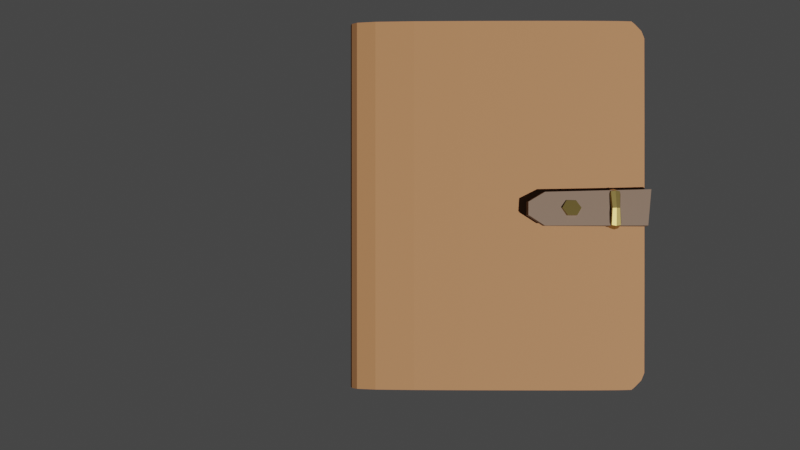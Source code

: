 # Source: notebook_open.blend  (saved by Blender 3.0.42; exported with 4.5.12 LTS)
import bpy
from mathutils import Matrix  # noqa: F401  (used for matrix-valued properties, if any)

bpy.ops.wm.read_factory_settings(use_empty=True)
scene = bpy.context.scene
scene.name = 'Scene'

# ---- collections
col_collection = bpy.data.collections.new('Collection'); scene.collection.children.link(col_collection)

# ---- materials (node trees are filled in below, after node groups)
mat_leather = bpy.data.materials.new('leather')
mat_leather.use_transparent_shadow = False
mat_leather.diffuse_color = (0.1984, 0.08688, 0.03312, 1.0)
mat_leather_dark = bpy.data.materials.new('leather_dark')
mat_leather_dark.use_transparent_shadow = False
mat_leather_dark.diffuse_color = (0.07343, 0.03863, 0.01839, 1.0)
mat_gold = bpy.data.materials.new('gold')
mat_gold.use_transparent_shadow = False
mat_gold.diffuse_color = (0.3618, 0.266, 0.0855, 1.0)
mat_paper = bpy.data.materials.new('paper')
mat_paper.use_transparent_shadow = False
mat_paper.diffuse_color = (0.5173, 0.3523, 0.158, 1.0)

# ---- node groups
ng_auto_smooth = bpy.data.node_groups.new('Auto Smooth', 'GeometryNodeTree')
_s = ng_auto_smooth.interface.new_socket(name='Geometry', in_out='OUTPUT', socket_type='NodeSocketGeometry')
_s = ng_auto_smooth.interface.new_socket(name='Geometry', in_out='INPUT', socket_type='NodeSocketGeometry')
_s = ng_auto_smooth.interface.new_socket(name='Angle', in_out='INPUT', socket_type='NodeSocketFloat')
_s.subtype = 'ANGLE'
_s.min_value = 0.0
_s.max_value = 3.142
ng_auto_smooth.is_modifier = True
_N = ng_auto_smooth.nodes; _L = ng_auto_smooth.links
n0 = _N.new('NodeGroupOutput'); n0.name = 'Group Output'; n0.location = (480, -100)
n1 = _N.new('NodeGroupInput'); n1.name = 'Group Input'; n1.location = (-420, -300)
n2 = _N.new('NodeGroupInput'); n2.name = 'Group Input.001'; n2.location = (-60, -100)
n3 = _N.new('GeometryNodeSetShadeSmooth'); n3.name = 'Set Shade Smooth'; n3.location = (120, -100)
n3.domain = 'EDGE'
n4 = _N.new('GeometryNodeSetShadeSmooth'); n4.name = 'Set Shade Smooth.001'; n4.location = (300, -100)
n5 = _N.new('GeometryNodeInputMeshEdgeAngle'); n5.name = 'Edge Angle'; n5.location = (-420, -220)
n6 = _N.new('GeometryNodeInputEdgeSmooth'); n6.name = 'Is Edge Smooth'; n6.location = (-60, -160)
n7 = _N.new('GeometryNodeInputShadeSmooth'); n7.name = 'Is Face Smooth'; n7.location = (-240, -340)
n8 = _N.new('FunctionNodeBooleanMath'); n8.name = 'Boolean Math'; n8.location = (-60, -220)
n9 = _N.new('FunctionNodeCompare'); n9.name = 'Compare'; n9.location = (-240, -180)
n9.operation = 'LESS_EQUAL'
_L.new(n5.outputs[0], n9.inputs[0])
_L.new(n4.outputs[0], n0.inputs[0])
_L.new(n1.outputs[1], n9.inputs[1])
_L.new(n9.outputs[0], n8.inputs[0])
_L.new(n7.outputs[0], n8.inputs[1])
_L.new(n2.outputs[0], n3.inputs[0])
_L.new(n6.outputs[0], n3.inputs[1])
_L.new(n3.outputs[0], n4.inputs[0])
_L.new(n8.outputs[0], n3.inputs[2])
n0.is_active_output = True

# ---- material node trees
mat_leather.use_nodes = True; mat_leather.node_tree.nodes.clear()
_N = mat_leather.node_tree.nodes; _L = mat_leather.node_tree.links
n0 = _N.new('ShaderNodeBsdfPrincipled'); n0.name = 'Principled BSDF'; n0.location = (10, 300)
n0.distribution = 'GGX'
n0.subsurface_method = 'RANDOM_WALK_SKIN'
n0.inputs[0].default_value = (0.1984, 0.08688, 0.03312, 1.0)
n0.inputs[2].default_value = 0.7364
n0.inputs[3].default_value = 1.45
n0.inputs[13].default_value = 0.3034
n0.inputs[27].default_value = (0.0, 0.0, 0.0, 1.0)
n0.inputs[28].default_value = 1.0
n1 = _N.new('ShaderNodeOutputMaterial'); n1.name = 'Material Output'; n1.location = (320, 270)
_L.new(n0.outputs[0], n1.inputs[0])
n1.is_active_output = True
mat_leather_dark.use_nodes = True; mat_leather_dark.node_tree.nodes.clear()
_N = mat_leather_dark.node_tree.nodes; _L = mat_leather_dark.node_tree.links
n0 = _N.new('ShaderNodeBsdfPrincipled'); n0.name = 'Principled BSDF'; n0.location = (10, 300)
n0.distribution = 'GGX'
n0.subsurface_method = 'RANDOM_WALK_SKIN'
n0.inputs[0].default_value = (0.07343, 0.03863, 0.01839, 1.0)
n0.inputs[2].default_value = 0.6636
n0.inputs[3].default_value = 1.45
n0.inputs[27].default_value = (0.0, 0.0, 0.0, 1.0)
n0.inputs[28].default_value = 1.0
n1 = _N.new('ShaderNodeOutputMaterial'); n1.name = 'Material Output'; n1.location = (320, 270)
_L.new(n0.outputs[0], n1.inputs[0])
n1.is_active_output = True
mat_gold.use_nodes = True; mat_gold.node_tree.nodes.clear()
_N = mat_gold.node_tree.nodes; _L = mat_gold.node_tree.links
n0 = _N.new('ShaderNodeBsdfPrincipled'); n0.name = 'Principled BSDF'; n0.location = (10, 300)
n0.distribution = 'GGX'
n0.subsurface_method = 'RANDOM_WALK_SKIN'
n0.inputs[0].default_value = (0.3618, 0.266, 0.0855, 1.0)
n0.inputs[1].default_value = 1.0
n0.inputs[2].default_value = 0.35
n0.inputs[3].default_value = 1.45
n0.inputs[27].default_value = (0.0, 0.0, 0.0, 1.0)
n0.inputs[28].default_value = 1.0
n1 = _N.new('ShaderNodeOutputMaterial'); n1.name = 'Material Output'; n1.location = (320, 270)
_L.new(n0.outputs[0], n1.inputs[0])
n1.is_active_output = True
mat_paper.use_nodes = True; mat_paper.node_tree.nodes.clear()
_N = mat_paper.node_tree.nodes; _L = mat_paper.node_tree.links
n0 = _N.new('ShaderNodeBsdfPrincipled'); n0.name = 'Principled BSDF'; n0.location = (10, 300)
n0.distribution = 'GGX'
n0.subsurface_method = 'RANDOM_WALK_SKIN'
n0.inputs[0].default_value = (0.5173, 0.3523, 0.158, 1.0)
n0.inputs[3].default_value = 1.45
n0.inputs[27].default_value = (0.0, 0.0, 0.0, 1.0)
n0.inputs[28].default_value = 1.0
n1 = _N.new('ShaderNodeOutputMaterial'); n1.name = 'Material Output'; n1.location = (320, 270)
_L.new(n0.outputs[0], n1.inputs[0])
n1.is_active_output = True

# ---- world
world_world = bpy.data.worlds.new('World'); scene.world = world_world
world_world.use_nodes = True; world_world.node_tree.nodes.clear()
_N = world_world.node_tree.nodes; _L = world_world.node_tree.links
n0 = _N.new('ShaderNodeOutputWorld'); n0.name = 'World Output'; n0.location = (300, 300)
n1 = _N.new('ShaderNodeBackground'); n1.name = 'Background'; n1.location = (10, 300)
n1.inputs[0].default_value = (0.05088, 0.05088, 0.05088, 1.0)
_L.new(n1.outputs[0], n0.inputs[0])
n0.is_active_output = True
world_world.color = (0.05088, 0.05088, 0.05088)
world_world.use_sun_shadow = False
world_world.sun_shadow_jitter_overblur = 0.0

# ---- cameras
cam_camera_001 = bpy.data.cameras.new('Camera.001')

# ---- lights
light_sun = bpy.data.lights.new('Sun', 'SUN')
light_sun.transmission_factor = 0.0
light_sun.energy = 6.48
light_sun.shadow_soft_size = 0.125

# ---- meshes
me_plane = bpy.data.meshes.new('Plane')
me_plane.from_pydata([(-1.0, -0.8641, -0.1432), (1.0, -0.8641, -0.1432), (-1.0, -0.8621, 0.1528), (1.0, -0.8621, 0.1528), (1.0, -0.973, -0.05211), (-1.0, -0.973, -0.0521), (-1.0, 0.08874, 0.1827), (1.0, 0.08874, 0.1827), (-1.0, 0.06083, -0.1567), (1.0, 0.06083, -0.1567), (-0.9991, 0.5295, -0.1362), (-0.9082, 0.601, -0.1307), (0.9082, 0.601, -0.1307), (0.9991, 0.5295, -0.1362), (-0.9991, 0.5267, 0.1703), (-0.9082, 0.5976, 0.1653), (0.9082, 0.5976, 0.1653), (0.9991, 0.5267, 0.1703), (-1.0, -0.155, -0.159), (-1.0, -0.4056, -0.1592), (-1.0, -0.6624, -0.1559), (-0.5, -0.8641, -0.1432), (0.0, -0.8641, -0.1432), (0.5, -0.8641, -0.1432), (-1.0, -0.1297, 0.1811), (-1.0, -0.3872, 0.1769), (-1.0, -0.6529, 0.169), (-0.5, -0.8621, 0.1528), (1.192e-07, -0.8621, 0.1528), (0.5, -0.8621, 0.1528), (1.0, -1.0, 0.05042), (1.0, -0.9931, 0.08869), (1.0, -0.9635, 0.1246), (-1.0, -0.9779, -0.05432), (-1.0, -0.9912, -0.08145), (-1.0, -0.9621, -0.1168), (1.0, -0.9621, -0.1168), (1.0, -0.9912, -0.08145), (1.0, -0.9787, -0.05421), (-1.0, -0.9635, 0.1246), (-1.0, -0.9931, 0.08869), (-1.0, -1.0, 0.05042), (0.5, -0.973, -0.05211), (0.0, -0.973, -0.05211), (-0.5, -0.973, -0.05211), (1.0, -0.6529, 0.169), (1.0, -0.3872, 0.1769), (1.0, -0.1297, 0.1811), (0.5, 0.09933, 0.182), (1.192e-07, 0.1041, 0.1816), (-0.5, 0.09933, 0.182), (1.0, -0.6624, -0.1559), (1.0, -0.4056, -0.1592), (1.0, -0.155, -0.159), (-0.5, 0.07262, -0.1558), (0.0, 0.07798, -0.1554), (0.5, 0.07262, -0.1558), (-1.0, 0.2271, -0.1529), (-1.0, 0.352, -0.1479), (-1.0, 0.4492, -0.1421), (-0.9827, 0.55, -0.1346), (-0.9653, 0.5673, -0.1333), (-0.948, 0.5846, -0.1319), (-0.4653, 0.6019, -0.1306), (5.96e-08, 0.6019, -0.1306), (0.4653, 0.6019, -0.1306), (0.948, 0.5846, -0.1319), (0.9653, 0.5673, -0.1333), (0.9827, 0.55, -0.1346), (1.0, 0.4492, -0.1421), (1.0, 0.352, -0.1479), (1.0, 0.2271, -0.1529), (-1.0, 0.4573, 0.1749), (-1.0, 0.3701, 0.179), (-1.0, 0.2523, 0.1818), (1.0, 0.2523, 0.1818), (1.0, 0.3701, 0.179), (1.0, 0.4573, 0.1749), (0.9827, 0.5466, 0.1689), (0.9653, 0.5639, 0.1677), (0.948, 0.5812, 0.1665), (0.4653, 0.5985, 0.1653), (1.192e-07, 0.5985, 0.1653), (-0.4653, 0.5985, 0.1653), (-0.948, 0.5812, 0.1665), (-0.9653, 0.5639, 0.1677), (-0.9827, 0.5466, 0.1689), (1.192e-07, 0.4498, 0.1744), (-0.5067, 0.2727, 0.1804), (1.192e-07, 0.2844, 0.1797), (0.5067, 0.2727, 0.1804), (0.5688, 0.3996, 0.177), (0.755, 0.4834, 0.1731), (0.5538, 0.5158, 0.1709), (0.4809, 0.5569, 0.1681), (1.192e-07, 0.5432, 0.169), (-0.4809, 0.5569, 0.1681), (-0.5538, 0.5158, 0.1709), (-0.755, 0.4834, 0.1731), (-0.5688, 0.3996, 0.177), (-0.5, -1.0, 0.05042), (5.96e-08, -1.0, 0.05042), (0.5, -1.0, 0.05042), (-0.5, -0.9931, 0.08869), (1.192e-07, -0.9931, 0.08869), (0.5, -0.9931, 0.08869), (-0.5, -0.9635, 0.1246), (1.192e-07, -0.9635, 0.1246), (0.5, -0.9635, 0.1246), (-0.5, -0.9621, -0.1168), (0.0, -0.9621, -0.1168), (0.5, -0.9621, -0.1168), (-0.5, -0.9912, -0.08145), (0.0, -0.9912, -0.08145), (0.5, -0.9912, -0.08145), (-0.5, -0.9833, -0.05322), (0.0, -0.9833, -0.05322), (0.5, -0.9833, -0.05322), (-0.5, -0.6527, 0.169), (5.96e-08, -0.6526, 0.169), (0.5, -0.6527, 0.169), (-0.5, -0.3858, 0.1768), (1.192e-07, -0.3852, 0.1768), (0.5, -0.3858, 0.1768), (-0.5, -0.1253, 0.1808), (1.192e-07, -0.1232, 0.1807), (0.5, -0.1253, 0.1808), (-0.5, -0.6622, -0.1559), (-0.5, -0.4041, -0.1591), (-0.5, -0.15, -0.1586), (0.0, -0.6621, -0.1559), (0.0, -0.4034, -0.159), (0.0, -0.1477, -0.1584), (0.5, -0.6622, -0.1559), (0.5, -0.4041, -0.1591), (0.5, -0.15, -0.1586), (0.0, 0.4387, -0.1421), (-0.5067, 0.2497, -0.1512), (-0.5688, 0.3843, -0.1455), (-0.755, 0.4772, -0.14), (-0.5538, 0.512, -0.1374), (-0.4809, 0.5567, -0.1341), (0.0, 0.541, -0.1352), (0.4809, 0.5567, -0.1341), (0.5538, 0.512, -0.1374), (0.755, 0.4772, -0.14), (0.5688, 0.3843, -0.1455), (0.5067, 0.2497, -0.1512), (0.0, 0.2625, -0.1502), (-1.0, -0.8577, -0.1048), (1.0, -0.8577, -0.1048), (-1.0, -0.8553, 0.1143), (1.0, -0.8553, 0.1143), (1.0, -0.9948, -0.02358), (-1.0, -0.9948, -0.02358), (-1.0, 0.08872, 0.1437), (1.0, 0.08872, 0.1437), (-1.0, 0.06013, -0.1177), (1.0, 0.06013, -0.1177), (-0.9991, 0.5266, -0.09728), (-0.9082, 0.598, -0.09179), (0.9082, 0.598, -0.09179), (0.9991, 0.5266, -0.09728), (-0.9991, 0.5241, 0.1314), (-0.9082, 0.5949, 0.1264), (0.9082, 0.5949, 0.1264), (0.9991, 0.5241, 0.1314), (-1.0, -0.1552, -0.12), (-1.0, -0.4053, -0.1202), (-1.0, -0.6609, -0.1169), (-0.5, -0.8577, -0.1048), (0.0, -0.8577, -0.1048), (0.5, -0.8577, -0.1048), (-1.0, -0.1293, 0.1421), (-1.0, -0.3863, 0.1379), (-1.0, -0.6508, 0.1301), (-0.5, -0.8553, 0.1143), (1.192e-07, -0.8553, 0.1143), (0.5, -0.8553, 0.1143), (1.0, -0.9617, 0.04648), (1.0, -0.9579, 0.07207), (1.0, -0.9423, 0.09186), (-1.0, -0.9514, -0.02149), (-1.0, -0.9515, -0.06255), (-1.0, -0.9409, -0.08404), (1.0, -0.9409, -0.08404), (1.0, -0.9514, -0.06252), (1.0, -0.9514, -0.02149), (-1.0, -0.9423, 0.09186), (-1.0, -0.9579, 0.07207), (-1.0, -0.9617, 0.04648), (0.5, -0.9948, -0.02358), (0.0, -0.9948, -0.02358), (-0.5, -0.9948, -0.02358), (1.0, -0.6508, 0.1301), (1.0, -0.3863, 0.1379), (1.0, -0.1293, 0.1421), (0.5, 0.09927, 0.143), (1.192e-07, 0.104, 0.1426), (-0.5, 0.09927, 0.143), (1.0, -0.6609, -0.1169), (1.0, -0.4053, -0.1202), (1.0, -0.1552, -0.12), (-0.5, 0.07188, -0.1168), (0.0, 0.0772, -0.1164), (0.5, 0.07188, -0.1168), (-1.0, 0.2258, -0.1139), (-1.0, 0.35, -0.1089), (-1.0, 0.4466, -0.1032), (-0.9827, 0.5471, -0.09571), (-0.9653, 0.5644, -0.09438), (-0.948, 0.5816, -0.09305), (-0.4653, 0.5989, -0.09172), (5.96e-08, 0.5989, -0.09172), (0.4653, 0.5989, -0.09172), (0.948, 0.5816, -0.09305), (0.9653, 0.5644, -0.09438), (0.9827, 0.5471, -0.09571), (1.0, 0.4466, -0.1032), (1.0, 0.35, -0.1089), (1.0, 0.2258, -0.1139), (-1.0, 0.4551, 0.1359), (-1.0, 0.3687, 0.14), (-1.0, 0.2517, 0.1428), (1.0, 0.2517, 0.1428), (1.0, 0.3687, 0.14), (1.0, 0.4551, 0.1359), (0.9827, 0.544, 0.13), (0.9653, 0.5613, 0.1288), (0.948, 0.5785, 0.1276), (0.4653, 0.5958, 0.1263), (1.192e-07, 0.5958, 0.1263), (-0.4653, 0.5958, 0.1263), (-0.948, 0.5785, 0.1276), (-0.9653, 0.5613, 0.1288), (-0.9827, 0.544, 0.13), (5.96e-08, 0.448, 0.1355), (-0.5068, 0.2719, 0.1414), (1.192e-07, 0.2836, 0.1407), (0.5068, 0.2719, 0.1414), (0.5688, 0.3981, 0.138), (0.755, 0.4812, 0.1341), (0.5538, 0.5134, 0.132), (0.4809, 0.5544, 0.1292), (1.192e-07, 0.5407, 0.1301), (-0.4809, 0.5544, 0.1292), (-0.5538, 0.5134, 0.132), (-0.755, 0.4812, 0.1341), (-0.5688, 0.3981, 0.138), (-0.5, -0.9617, 0.04648), (5.96e-08, -0.9617, 0.04648), (0.5, -0.9617, 0.04648), (-0.5, -0.9579, 0.07207), (1.192e-07, -0.9579, 0.07207), (0.5, -0.9579, 0.07207), (-0.5, -0.9423, 0.09186), (1.788e-07, -0.9423, 0.09186), (0.5, -0.9423, 0.09186), (-0.5, -0.9409, -0.08404), (0.0, -0.9409, -0.08404), (0.5, -0.9409, -0.08404), (-0.5, -0.9515, -0.06255), (0.0, -0.9515, -0.06255), (0.5, -0.9515, -0.06255), (-0.5, -0.9514, -0.02149), (0.0, -0.9514, -0.02149), (0.5, -0.9514, -0.02149), (-0.5, -0.6506, 0.13), (5.96e-08, -0.6506, 0.13), (0.5, -0.6506, 0.13), (-0.5, -0.385, 0.1378), (1.192e-07, -0.3844, 0.1378), (0.5, -0.385, 0.1378), (-0.5, -0.1249, 0.1418), (1.192e-07, -0.1229, 0.1417), (0.5, -0.1249, 0.1418), (-0.5, -0.6607, -0.1169), (-0.5, -0.4039, -0.1201), (-0.5, -0.1503, -0.1196), (0.0, -0.6606, -0.1169), (0.0, -0.4032, -0.12), (0.0, -0.148, -0.1194), (0.5, -0.6607, -0.1169), (0.5, -0.4039, -0.1201), (0.5, -0.1503, -0.1196), (0.0, 0.4364, -0.1032), (-0.5068, 0.2483, -0.1122), (-0.5688, 0.3823, -0.1065), (-0.755, 0.4746, -0.1011), (-0.5538, 0.5093, -0.09849), (-0.4809, 0.5538, -0.09517), (0.0, 0.5382, -0.09632), (0.4809, 0.5538, -0.09517), (0.5538, 0.5093, -0.09849), (0.755, 0.4746, -0.1011), (0.5688, 0.3823, -0.1065), (0.5068, 0.2483, -0.1122), (0.0, 0.2611, -0.1113)], [], [(88, 89, 87), (88, 87, 99), (90, 91, 87), (90, 87, 89), (92, 93, 87), (92, 87, 91), (94, 95, 87), (94, 87, 93), (96, 97, 87), (96, 87, 95), (98, 99, 87), (98, 87, 97), (6, 50, 88), (6, 88, 74), (50, 49, 89), (50, 89, 88), (74, 88, 99), (74, 99, 73), (7, 75, 90), (7, 90, 48), (75, 76, 91), (75, 91, 90), (48, 90, 89), (48, 89, 49), (17, 78, 92), (17, 92, 77), (78, 79, 93), (78, 93, 92), (77, 92, 91), (77, 91, 76), (16, 81, 94), (16, 94, 80), (81, 82, 95), (81, 95, 94), (80, 94, 93), (80, 93, 79), (15, 84, 96), (15, 96, 83), (84, 85, 97), (84, 97, 96), (83, 96, 95), (83, 95, 82), (14, 72, 98), (14, 98, 86), (72, 73, 99), (72, 99, 98), (86, 98, 97), (86, 97, 85), (100, 101, 104), (100, 104, 103), (101, 102, 105), (101, 105, 104), (103, 104, 107), (103, 107, 106), (104, 105, 108), (104, 108, 107), (5, 44, 100), (5, 100, 41), (44, 43, 101), (44, 101, 100), (43, 42, 102), (43, 102, 101), (42, 4, 30), (42, 30, 102), (102, 30, 31), (102, 31, 105), (105, 31, 32), (105, 32, 108), (108, 32, 3), (108, 3, 29), (107, 108, 29), (107, 29, 28), (106, 107, 28), (106, 28, 27), (39, 106, 27), (39, 27, 2), (40, 103, 106), (40, 106, 39), (41, 100, 103), (41, 103, 40), (109, 110, 113), (109, 113, 112), (110, 111, 114), (110, 114, 113), (112, 113, 116), (112, 116, 115), (113, 114, 117), (113, 117, 116), (0, 21, 109), (0, 109, 35), (21, 22, 110), (21, 110, 109), (22, 23, 111), (22, 111, 110), (23, 1, 36), (23, 36, 111), (111, 36, 37), (111, 37, 114), (114, 37, 38), (114, 38, 117), (117, 38, 4), (117, 4, 42), (116, 117, 42), (116, 42, 43), (115, 116, 43), (115, 43, 44), (33, 115, 44), (33, 44, 5), (34, 112, 115), (34, 115, 33), (35, 109, 112), (35, 112, 34), (118, 119, 122), (118, 122, 121), (119, 120, 123), (119, 123, 122), (121, 122, 125), (121, 125, 124), (122, 123, 126), (122, 126, 125), (2, 27, 118), (2, 118, 26), (27, 28, 119), (27, 119, 118), (28, 29, 120), (28, 120, 119), (29, 3, 45), (29, 45, 120), (120, 45, 46), (120, 46, 123), (123, 46, 47), (123, 47, 126), (126, 47, 7), (126, 7, 48), (125, 126, 48), (125, 48, 49), (124, 125, 49), (124, 49, 50), (24, 124, 50), (24, 50, 6), (25, 121, 124), (25, 124, 24), (26, 118, 121), (26, 121, 25), (127, 128, 131), (127, 131, 130), (128, 129, 132), (128, 132, 131), (130, 131, 134), (130, 134, 133), (131, 132, 135), (131, 135, 134), (0, 20, 127), (0, 127, 21), (20, 19, 128), (20, 128, 127), (19, 18, 129), (19, 129, 128), (18, 8, 54), (18, 54, 129), (129, 54, 55), (129, 55, 132), (132, 55, 56), (132, 56, 135), (135, 56, 9), (135, 9, 53), (134, 135, 53), (134, 53, 52), (133, 134, 52), (133, 52, 51), (23, 133, 51), (23, 51, 1), (22, 130, 133), (22, 133, 23), (21, 127, 130), (21, 130, 22), (137, 138, 136), (137, 136, 148), (139, 140, 136), (139, 136, 138), (141, 142, 136), (141, 136, 140), (143, 144, 136), (143, 136, 142), (145, 146, 136), (145, 136, 144), (147, 148, 136), (147, 136, 146), (8, 57, 137), (8, 137, 54), (57, 58, 138), (57, 138, 137), (54, 137, 148), (54, 148, 55), (10, 60, 139), (10, 139, 59), (60, 61, 140), (60, 140, 139), (59, 139, 138), (59, 138, 58), (11, 63, 141), (11, 141, 62), (63, 64, 142), (63, 142, 141), (62, 141, 140), (62, 140, 61), (12, 66, 143), (12, 143, 65), (66, 67, 144), (66, 144, 143), (65, 143, 142), (65, 142, 64), (13, 69, 145), (13, 145, 68), (69, 70, 146), (69, 146, 145), (68, 145, 144), (68, 144, 67), (9, 56, 147), (9, 147, 71), (56, 55, 148), (56, 148, 147), (71, 147, 146), (71, 146, 70), (237, 248, 236), (237, 236, 238), (239, 238, 236), (239, 236, 240), (241, 240, 236), (241, 236, 242), (243, 242, 236), (243, 236, 244), (245, 244, 236), (245, 236, 246), (247, 246, 236), (247, 236, 248), (155, 223, 237), (155, 237, 199), (199, 237, 238), (199, 238, 198), (223, 222, 248), (223, 248, 237), (156, 197, 239), (156, 239, 224), (224, 239, 240), (224, 240, 225), (197, 198, 238), (197, 238, 239), (166, 226, 241), (166, 241, 227), (227, 241, 242), (227, 242, 228), (226, 225, 240), (226, 240, 241), (165, 229, 243), (165, 243, 230), (230, 243, 244), (230, 244, 231), (229, 228, 242), (229, 242, 243), (164, 232, 245), (164, 245, 233), (233, 245, 246), (233, 246, 234), (232, 231, 244), (232, 244, 245), (163, 235, 247), (163, 247, 221), (221, 247, 248), (221, 248, 222), (235, 234, 246), (235, 246, 247), (249, 252, 253), (249, 253, 250), (250, 253, 254), (250, 254, 251), (252, 255, 256), (252, 256, 253), (253, 256, 257), (253, 257, 254), (154, 190, 249), (154, 249, 193), (193, 249, 250), (193, 250, 192), (192, 250, 251), (192, 251, 191), (191, 251, 179), (191, 179, 153), (251, 254, 180), (251, 180, 179), (254, 257, 181), (254, 181, 180), (257, 178, 152), (257, 152, 181), (256, 177, 178), (256, 178, 257), (255, 176, 177), (255, 177, 256), (188, 151, 176), (188, 176, 255), (189, 188, 255), (189, 255, 252), (190, 189, 252), (190, 252, 249), (258, 261, 262), (258, 262, 259), (259, 262, 263), (259, 263, 260), (261, 264, 265), (261, 265, 262), (262, 265, 266), (262, 266, 263), (149, 184, 258), (149, 258, 170), (170, 258, 259), (170, 259, 171), (171, 259, 260), (171, 260, 172), (172, 260, 185), (172, 185, 150), (260, 263, 186), (260, 186, 185), (263, 266, 187), (263, 187, 186), (266, 191, 153), (266, 153, 187), (265, 192, 191), (265, 191, 266), (264, 193, 192), (264, 192, 265), (182, 154, 193), (182, 193, 264), (183, 182, 264), (183, 264, 261), (184, 183, 261), (184, 261, 258), (267, 270, 271), (267, 271, 268), (268, 271, 272), (268, 272, 269), (270, 273, 274), (270, 274, 271), (271, 274, 275), (271, 275, 272), (151, 175, 267), (151, 267, 176), (176, 267, 268), (176, 268, 177), (177, 268, 269), (177, 269, 178), (178, 269, 194), (178, 194, 152), (269, 272, 195), (269, 195, 194), (272, 275, 196), (272, 196, 195), (275, 197, 156), (275, 156, 196), (274, 198, 197), (274, 197, 275), (273, 199, 198), (273, 198, 274), (173, 155, 199), (173, 199, 273), (174, 173, 273), (174, 273, 270), (175, 174, 270), (175, 270, 267), (276, 279, 280), (276, 280, 277), (277, 280, 281), (277, 281, 278), (279, 282, 283), (279, 283, 280), (280, 283, 284), (280, 284, 281), (149, 170, 276), (149, 276, 169), (169, 276, 277), (169, 277, 168), (168, 277, 278), (168, 278, 167), (167, 278, 203), (167, 203, 157), (278, 281, 204), (278, 204, 203), (281, 284, 205), (281, 205, 204), (284, 202, 158), (284, 158, 205), (283, 201, 202), (283, 202, 284), (282, 200, 201), (282, 201, 283), (172, 150, 200), (172, 200, 282), (171, 172, 282), (171, 282, 279), (170, 171, 279), (170, 279, 276), (286, 297, 285), (286, 285, 287), (288, 287, 285), (288, 285, 289), (290, 289, 285), (290, 285, 291), (292, 291, 285), (292, 285, 293), (294, 293, 285), (294, 285, 295), (296, 295, 285), (296, 285, 297), (157, 203, 286), (157, 286, 206), (206, 286, 287), (206, 287, 207), (203, 204, 297), (203, 297, 286), (159, 208, 288), (159, 288, 209), (209, 288, 289), (209, 289, 210), (208, 207, 287), (208, 287, 288), (160, 211, 290), (160, 290, 212), (212, 290, 291), (212, 291, 213), (211, 210, 289), (211, 289, 290), (161, 214, 292), (161, 292, 215), (215, 292, 293), (215, 293, 216), (214, 213, 291), (214, 291, 292), (162, 217, 294), (162, 294, 218), (218, 294, 295), (218, 295, 219), (217, 216, 293), (217, 293, 294), (158, 220, 296), (158, 296, 205), (205, 296, 297), (205, 297, 204), (220, 219, 295), (220, 295, 296), (8, 18, 167), (8, 167, 157), (18, 19, 168), (18, 168, 167), (19, 20, 169), (19, 169, 168), (20, 0, 149), (20, 149, 169), (24, 6, 155), (24, 155, 173), (25, 24, 173), (25, 173, 174), (26, 25, 174), (26, 174, 175), (2, 26, 175), (2, 175, 151), (30, 4, 153), (30, 153, 179), (31, 30, 179), (31, 179, 180), (32, 31, 180), (32, 180, 181), (3, 32, 181), (3, 181, 152), (33, 5, 154), (33, 154, 182), (34, 33, 182), (34, 182, 183), (35, 34, 183), (35, 183, 184), (0, 35, 184), (0, 184, 149), (36, 1, 150), (36, 150, 185), (37, 36, 185), (37, 185, 186), (38, 37, 186), (38, 186, 187), (4, 38, 187), (4, 187, 153), (39, 2, 151), (39, 151, 188), (40, 39, 188), (40, 188, 189), (41, 40, 189), (41, 189, 190), (5, 41, 190), (5, 190, 154), (45, 3, 152), (45, 152, 194), (46, 45, 194), (46, 194, 195), (47, 46, 195), (47, 195, 196), (7, 47, 196), (7, 196, 156), (1, 51, 200), (1, 200, 150), (51, 52, 201), (51, 201, 200), (52, 53, 202), (52, 202, 201), (53, 9, 158), (53, 158, 202), (57, 8, 157), (57, 157, 206), (58, 57, 206), (58, 206, 207), (59, 58, 207), (59, 207, 208), (10, 59, 208), (10, 208, 159), (60, 10, 159), (60, 159, 209), (61, 60, 209), (61, 209, 210), (62, 61, 210), (62, 210, 211), (11, 62, 211), (11, 211, 160), (63, 11, 160), (63, 160, 212), (64, 63, 212), (64, 212, 213), (65, 64, 213), (65, 213, 214), (12, 65, 214), (12, 214, 161), (66, 12, 161), (66, 161, 215), (67, 66, 215), (67, 215, 216), (68, 67, 216), (68, 216, 217), (13, 68, 217), (13, 217, 162), (69, 13, 162), (69, 162, 218), (70, 69, 218), (70, 218, 219), (71, 70, 219), (71, 219, 220), (9, 71, 220), (9, 220, 158), (72, 14, 163), (72, 163, 221), (73, 72, 221), (73, 221, 222), (74, 73, 222), (74, 222, 223), (6, 74, 223), (6, 223, 155), (75, 7, 156), (75, 156, 224), (76, 75, 224), (76, 224, 225), (77, 76, 225), (77, 225, 226), (17, 77, 226), (17, 226, 166), (78, 17, 166), (78, 166, 227), (79, 78, 227), (79, 227, 228), (80, 79, 228), (80, 228, 229), (16, 80, 229), (16, 229, 165), (81, 16, 165), (81, 165, 230), (82, 81, 230), (82, 230, 231), (83, 82, 231), (83, 231, 232), (15, 83, 232), (15, 232, 164), (84, 15, 164), (84, 164, 233), (85, 84, 233), (85, 233, 234), (86, 85, 234), (86, 234, 235), (14, 86, 235), (14, 235, 163)])
me_plane.polygons.foreach_set('use_smooth', [1, 1, 1, 1, 1, 1, 1, 1, 1, 1, 1, 1, 1, 1, 1, 1, 1, 1, 1, 1, 1, 1, 1, 1, 1, 1, 1, 1, 1, 1, 0, 1, 0, 1, 1, 1, 0, 0, 1, 1, 0, 0, 1, 1, 1, 1, 1, 1, 0, 0, 1, 0, 0, 0, 0, 0, 0, 0, 0, 0, 0, 0, 0, 0, 0, 0, 0, 0, 0, 0, 0, 0, 0, 0, 0, 0, 0, 0, 0, 0, 0, 0, 0, 0, 0, 0, 0, 0, 0, 0, 0, 1, 0, 0, 0, 0, 0, 0, 0, 0, 0, 0, 0, 0, 0, 0, 0, 0, 0, 0, 0, 0, 0, 0, 1, 0, 1, 1, 0, 0, 0, 0, 0, 0, 0, 0, 0, 0, 0, 0, 1, 1, 1, 1, 0, 1, 1, 1, 1, 1, 1, 1, 0, 0, 0, 0, 0, 0, 0, 0, 0, 0, 0, 0, 0, 1, 1, 1, 1, 1, 1, 1, 1, 1, 1, 1, 1, 1, 0, 0, 0, 0, 0, 0, 0, 0, 1, 1, 1, 1, 1, 1, 1, 1, 1, 1, 1, 1, 1, 1, 1, 1, 1, 1, 1, 1, 1, 1, 1, 1, 0, 0, 0, 1, 1, 1, 0, 0, 1, 1, 1, 1, 1, 1, 1, 1, 1, 1, 1, 1, 1, 1, 1, 1, 1, 1, 1, 1, 1, 1, 1, 1, 1, 1, 1, 1, 1, 1, 1, 1, 1, 1, 1, 1, 1, 1, 1, 1, 1, 1, 1, 1, 1, 1, 0, 0, 1, 1, 1, 1, 0, 0, 1, 1, 0, 0, 1, 1, 1, 1, 1, 1, 0, 1, 0, 0, 0, 0, 0, 0, 0, 0, 0, 1, 0, 0, 0, 0, 1, 0, 0, 0, 0, 0, 0, 0, 0, 0, 0, 0, 0, 0, 0, 0, 0, 0, 0, 0, 0, 0, 0, 0, 0, 1, 0, 0, 0, 0, 0, 0, 0, 1, 0, 0, 0, 0, 0, 1, 0, 0, 0, 0, 0, 0, 0, 0, 0, 0, 0, 0, 1, 1, 0, 0, 1, 0, 0, 0, 0, 0, 0, 0, 0, 0, 1, 1, 1, 1, 1, 1, 1, 1, 1, 1, 1, 0, 0, 1, 0, 0, 0, 0, 0, 0, 0, 0, 0, 0, 0, 0, 0, 1, 1, 1, 0, 1, 0, 0, 1, 1, 1, 0, 0, 0, 0, 0, 0, 0, 0, 1, 1, 1, 1, 1, 1, 1, 1, 1, 1, 1, 1, 1, 1, 1, 1, 1, 1, 1, 1, 1, 1, 1, 1, 1, 0, 0, 0, 1, 1, 1, 1, 1, 1, 1, 1, 1, 1, 1, 1, 1, 1, 1, 1, 1, 1, 1, 1, 1, 0, 0, 0, 1, 0, 0, 0, 0, 0, 0, 1, 1, 0, 0, 0, 0, 0, 0, 0, 0, 0, 0, 0, 0, 0, 1, 0, 0, 0, 0, 0, 0, 0, 0, 0, 1, 0, 0, 0, 1, 0, 0, 0, 0, 0, 0, 0, 0, 0, 0, 0, 0, 0, 1, 0, 0, 0, 0, 0, 0, 1, 1, 0, 0, 0, 1, 0, 0, 1, 1, 0, 0, 0, 1, 0, 0, 1, 1, 0, 1, 0, 0, 0, 0, 0, 0, 0, 0, 1, 1, 1, 0, 1, 1, 0, 0, 0, 0, 1, 0, 0, 0, 0, 1, 1, 1, 1, 1, 0, 0, 0, 0, 0, 1, 0, 0, 0, 1, 1, 1, 0, 1, 0, 1, 1, 1, 1, 1, 0, 0, 0, 1, 0, 0, 0, 0, 1, 1, 1, 1, 0, 0, 1, 1])
_uv = me_plane.uv_layers.new(name='UVMap')
_uv.uv.foreach_set('vector', [0.2466, 0.8468, 0.5, 0.8429, 0.5, 0.9261, 0.2466, 0.8468, 0.5, 0.9261, 0.2156, 0.9043, 0.7534, 0.8468, 0.7844, 0.9043, 0.5, 0.9261, 0.7534, 0.8468, 0.5, 0.9261, 0.5, 0.8429, 0.8775, 0.943, 0.7769, 0.9587, 0.5, 0.9261, 0.8775, 0.943, 0.5, 0.9261, 0.7844, 0.9043, 0.7405, 0.9792, 0.5, 0.9724, 0.5, 0.9261, 0.7405, 0.9792, 0.5, 0.9261, 0.7769, 0.9587, 0.2595, 0.9792, 0.2231, 0.9587, 0.5, 0.9261, 0.2595, 0.9792, 0.5, 0.9261, 0.5, 0.9724, 0.1225, 0.943, 0.2156, 0.9043, 0.5, 0.9261, 0.1225, 0.943, 0.5, 0.9261, 0.2231, 0.9587, 0.0, 0.8268, 0.25, 0.7533, 0.2466, 0.8468, 0.0, 0.8268, 0.2466, 0.8468, 0.0, 0.8615, 0.25, 0.7533, 0.5, 0.739, 0.5, 0.8429, 0.25, 0.7533, 0.5, 0.8429, 0.2466, 0.8468, 0.0, 0.8615, 0.2466, 0.8468, 0.2156, 0.9043, 0.0, 0.8615, 0.2156, 0.9043, 0.0, 0.8961, 1.0, 0.8268, 1.0, 0.8615, 0.7534, 0.8468, 1.0, 0.8268, 0.7534, 0.8468, 0.75, 0.7533, 1.0, 0.8615, 1.0, 0.8961, 0.7844, 0.9043, 1.0, 0.8615, 0.7844, 0.9043, 0.7534, 0.8468, 0.75, 0.7533, 0.7534, 0.8468, 0.5, 0.8429, 0.75, 0.7533, 0.5, 0.8429, 0.5, 0.739, 1.0, 0.9654, 0.9913, 0.9741, 0.8775, 0.943, 1.0, 0.9654, 0.8775, 0.943, 1.0, 0.9308, 0.9913, 0.9741, 0.9827, 0.9827, 0.7769, 0.9587, 0.9913, 0.9741, 0.7769, 0.9587, 0.8775, 0.943, 1.0, 0.9308, 0.8775, 0.943, 0.7844, 0.9043, 1.0, 0.9308, 0.7844, 0.9043, 1.0, 0.8961, 0.9653, 1.0, 0.7327, 1.0, 0.7405, 0.9792, 0.9653, 1.0, 0.7405, 0.9792, 0.974, 0.9914, 0.7327, 1.0, 0.5, 1.0, 0.5, 0.9724, 0.7327, 1.0, 0.5, 0.9724, 0.7405, 0.9792, 0.974, 0.9914, 0.7405, 0.9792, 0.7769, 0.9587, 0.974, 0.9914, 0.7769, 0.9587, 0.9827, 0.9827, 0.03469, 1.0, 0.02602, 0.9914, 0.2595, 0.9792, 0.03469, 1.0, 0.2595, 0.9792, 0.2673, 1.0, 0.02602, 0.9914, 0.01735, 0.9827, 0.2231, 0.9587, 0.02602, 0.9914, 0.2231, 0.9587, 0.2595, 0.9792, 0.2673, 1.0, 0.2595, 0.9792, 0.5, 0.9724, 0.2673, 1.0, 0.5, 0.9724, 0.5, 1.0, 0.0, 0.9654, 0.0, 0.9308, 0.1225, 0.943, 0.0, 0.9654, 0.1225, 0.943, 0.008673, 0.9741, 0.0, 0.9308, 0.0, 0.8961, 0.2156, 0.9043, 0.0, 0.9308, 0.2156, 0.9043, 0.1225, 0.943, 0.008673, 0.9741, 0.1225, 0.943, 0.2231, 0.9587, 0.008673, 0.9741, 0.2231, 0.9587, 0.01735, 0.9827, 0.25, 0.0003456, 0.5, 0.0005028, 0.5, 0.004022, 0.25, 0.0003456, 0.5, 0.004022, 0.25, 0.002765, 0.5, 0.0005028, 0.75, 0.0003456, 0.75, 0.002765, 0.5, 0.0005028, 0.75, 0.002765, 0.5, 0.004022, 0.25, 0.002765, 0.5, 0.004022, 0.5, 0.02018, 0.25, 0.002765, 0.5, 0.02018, 0.25, 0.01513, 0.5, 0.004022, 0.75, 0.002765, 0.75, 0.01513, 0.5, 0.004022, 0.75, 0.01513, 0.5, 0.02018, 0.0, 0.0, 0.25, 0.0, 0.25, 0.0003456, 0.0, 0.0, 0.25, 0.0003456, 0.0, 0.0, 0.25, 0.0, 0.5, 0.0, 0.5, 0.0005028, 0.25, 0.0, 0.5, 0.0005028, 0.25, 0.0003456, 0.5, 0.0, 0.75, 0.0, 0.75, 0.0003456, 0.5, 0.0, 0.75, 0.0003456, 0.5, 0.0005028, 0.75, 0.0, 1.0, 0.0, 1.0, 0.0, 0.75, 0.0, 1.0, 0.0, 0.75, 0.0003456, 0.75, 0.0003456, 1.0, 0.0, 1.0, 0.0, 0.75, 0.0003456, 1.0, 0.0, 0.75, 0.002765, 0.75, 0.002765, 1.0, 0.0, 1.0, 0.0, 0.75, 0.002765, 1.0, 0.0, 0.75, 0.01513, 0.75, 0.01513, 1.0, 0.0, 1.0, 0.0, 0.75, 0.01513, 1.0, 0.0, 0.75, 0.07422, 0.5, 0.02018, 0.75, 0.01513, 0.75, 0.07422, 0.5, 0.02018, 0.75, 0.07422, 0.5, 0.08499, 0.25, 0.01513, 0.5, 0.02018, 0.5, 0.08499, 0.25, 0.01513, 0.5, 0.08499, 0.25, 0.07422, 0.0, 0.0, 0.25, 0.01513, 0.25, 0.07422, 0.0, 0.0, 0.25, 0.07422, 0.0, 0.0, 0.0, 0.0, 0.25, 0.002765, 0.25, 0.01513, 0.0, 0.0, 0.25, 0.01513, 0.0, 0.0, 0.0, 0.0, 0.25, 0.0003456, 0.25, 0.002765, 0.0, 0.0, 0.25, 0.002765, 0.0, 0.0, 0.25, 0.0, 0.5, 0.0, 0.5, 0.0, 0.25, 0.0, 0.5, 0.0, 0.25, 0.0, 0.5, 0.0, 0.75, 0.0, 0.75, 0.0, 0.5, 0.0, 0.75, 0.0, 0.5, 0.0, 0.25, 0.0, 0.5, 0.0, 0.5, 0.0, 0.25, 0.0, 0.5, 0.0, 0.25, 0.0, 0.5, 0.0, 0.75, 0.0, 0.75, 0.0, 0.5, 0.0, 0.75, 0.0, 0.5, 0.0, 0.0, 0.0, 0.25, 0.0, 0.25, 0.0, 0.0, 0.0, 0.25, 0.0, 0.0, 0.0, 0.25, 0.0, 0.5, 0.0, 0.5, 0.0, 0.25, 0.0, 0.5, 0.0, 0.25, 0.0, 0.5, 0.0, 0.75, 0.0, 0.75, 0.0, 0.5, 0.0, 0.75, 0.0, 0.5, 0.0, 0.75, 0.0, 1.0, 0.0, 1.0, 0.0, 0.75, 0.0, 1.0, 0.0, 0.75, 0.0, 0.75, 0.0, 1.0, 0.0, 1.0, 0.0, 0.75, 0.0, 1.0, 0.0, 0.75, 0.0, 0.75, 0.0, 1.0, 0.0, 1.0, 0.0, 0.75, 0.0, 1.0, 0.0, 0.75, 0.0, 0.75, 0.0, 1.0, 0.0, 1.0, 0.0, 0.75, 0.0, 1.0, 0.0, 0.75, 0.0, 0.5, 0.0, 0.75, 0.0, 0.75, 0.0, 0.5, 0.0, 0.75, 0.0, 0.5, 0.0, 0.25, 0.0, 0.5, 0.0, 0.5, 0.0, 0.25, 0.0, 0.5, 0.0, 0.25, 0.0, 0.0, 0.0, 0.25, 0.0, 0.25, 0.0, 0.0, 0.0, 0.25, 0.0, 0.0, 0.0, 0.0, 0.0, 0.25, 0.0, 0.25, 0.0, 0.0, 0.0, 0.25, 0.0, 0.0, 0.0, 0.0, 0.0, 0.25, 0.0, 0.25, 0.0, 0.0, 0.0, 0.25, 0.0, 0.0, 0.0, 0.25, 0.2211, 0.5, 0.2258, 0.5, 0.4088, 0.25, 0.2211, 0.5, 0.4088, 0.25, 0.4103, 0.5, 0.2258, 0.75, 0.2211, 0.75, 0.4103, 0.5, 0.2258, 0.75, 0.4103, 0.5, 0.4088, 0.25, 0.4103, 0.5, 0.4088, 0.5, 0.5892, 0.25, 0.4103, 0.5, 0.5892, 0.25, 0.5978, 0.5, 0.4088, 0.75, 0.4103, 0.75, 0.5978, 0.5, 0.4088, 0.75, 0.5978, 0.5, 0.5892, 0.0, 0.0, 0.25, 0.07422, 0.25, 0.2211, 0.0, 0.0, 0.25, 0.2211, 0.0, 0.2067, 0.25, 0.07422, 0.5, 0.08499, 0.5, 0.2258, 0.25, 0.07422, 0.5, 0.2258, 0.25, 0.2211, 0.5, 0.08499, 0.75, 0.07422, 0.75, 0.2211, 0.5, 0.08499, 0.75, 0.2211, 0.5, 0.2258, 0.75, 0.07422, 1.0, 0.0, 1.0, 0.2067, 0.75, 0.07422, 1.0, 0.2067, 0.75, 0.2211, 0.75, 0.2211, 1.0, 0.2067, 1.0, 0.4134, 0.75, 0.2211, 1.0, 0.4134, 0.75, 0.4103, 0.75, 0.4103, 1.0, 0.4134, 1.0, 0.6201, 0.75, 0.4103, 1.0, 0.6201, 0.75, 0.5978, 0.75, 0.5978, 1.0, 0.6201, 1.0, 0.8268, 0.75, 0.5978, 1.0, 0.8268, 0.75, 0.7533, 0.5, 0.5892, 0.75, 0.5978, 0.75, 0.7533, 0.5, 0.5892, 0.75, 0.7533, 0.5, 0.739, 0.25, 0.5978, 0.5, 0.5892, 0.5, 0.739, 0.25, 0.5978, 0.5, 0.739, 0.25, 0.7533, 0.0, 0.6201, 0.25, 0.5978, 0.25, 0.7533, 0.0, 0.6201, 0.25, 0.7533, 0.0, 0.8268, 0.0, 0.4134, 0.25, 0.4103, 0.25, 0.5978, 0.0, 0.4134, 0.25, 0.5978, 0.0, 0.6201, 0.0, 0.2067, 0.25, 0.2211, 0.25, 0.4103, 0.0, 0.2067, 0.25, 0.4103, 0.0, 0.4134, 0.25, 0.2001, 0.25, 0.3962, 0.5, 0.3937, 0.25, 0.2001, 0.5, 0.3937, 0.5, 0.1998, 0.25, 0.3962, 0.25, 0.5817, 0.5, 0.5737, 0.25, 0.3962, 0.5, 0.5737, 0.5, 0.3937, 0.5, 0.1998, 0.5, 0.3937, 0.75, 0.3962, 0.5, 0.1998, 0.75, 0.3962, 0.75, 0.2001, 0.5, 0.3937, 0.5, 0.5737, 0.75, 0.5817, 0.5, 0.3937, 0.75, 0.5817, 0.75, 0.3962, 0.0, 0.0, 0.0, 0.2008, 0.25, 0.2001, 0.0, 0.0, 0.25, 0.2001, 0.25, 0.0, 0.0, 0.2008, 0.0, 0.4016, 0.25, 0.3962, 0.0, 0.2008, 0.25, 0.3962, 0.25, 0.2001, 0.0, 0.4016, 0.0, 0.6023, 0.25, 0.5817, 0.0, 0.4016, 0.25, 0.5817, 0.25, 0.3962, 0.0, 0.6023, 0.0, 0.8031, 0.25, 0.7356, 0.0, 0.6023, 0.25, 0.7356, 0.25, 0.5817, 0.25, 0.5817, 0.25, 0.7356, 0.5, 0.7227, 0.25, 0.5817, 0.5, 0.7227, 0.5, 0.5737, 0.5, 0.5737, 0.5, 0.7227, 0.75, 0.7356, 0.5, 0.5737, 0.75, 0.7356, 0.75, 0.5817, 0.75, 0.5817, 0.75, 0.7356, 1.0, 0.8031, 0.75, 0.5817, 1.0, 0.8031, 1.0, 0.6023, 0.75, 0.3962, 0.75, 0.5817, 1.0, 0.6023, 0.75, 0.3962, 1.0, 0.6023, 1.0, 0.4016, 0.75, 0.2001, 0.75, 0.3962, 1.0, 0.4016, 0.75, 0.2001, 1.0, 0.4016, 1.0, 0.2008, 0.75, 0.0, 0.75, 0.2001, 1.0, 0.2008, 0.75, 0.0, 1.0, 0.2008, 1.0, 0.0, 0.5, 0.0, 0.5, 0.1998, 0.75, 0.2001, 0.5, 0.0, 0.75, 0.2001, 0.75, 0.0, 0.25, 0.0, 0.25, 0.2001, 0.5, 0.1998, 0.25, 0.0, 0.5, 0.1998, 0.5, 0.0, 0.2466, 0.8318, 0.2156, 0.8944, 0.5, 0.9186, 0.2466, 0.8318, 0.5, 0.9186, 0.5, 0.8292, 0.1225, 0.9381, 0.2231, 0.9551, 0.5, 0.9186, 0.1225, 0.9381, 0.5, 0.9186, 0.2156, 0.8944, 0.2595, 0.9774, 0.5, 0.9695, 0.5, 0.9186, 0.2595, 0.9774, 0.5, 0.9186, 0.2231, 0.9551, 0.7405, 0.9774, 0.7769, 0.9551, 0.5, 0.9186, 0.7405, 0.9774, 0.5, 0.9186, 0.5, 0.9695, 0.8775, 0.9381, 0.7844, 0.8944, 0.5, 0.9186, 0.8775, 0.9381, 0.5, 0.9186, 0.7769, 0.9551, 0.7534, 0.8318, 0.5, 0.8292, 0.5, 0.9186, 0.7534, 0.8318, 0.5, 0.9186, 0.7844, 0.8944, 0.0, 0.8031, 0.0, 0.8437, 0.2466, 0.8318, 0.0, 0.8031, 0.2466, 0.8318, 0.25, 0.7356, 0.0, 0.8437, 0.0, 0.8843, 0.2156, 0.8944, 0.0, 0.8437, 0.2156, 0.8944, 0.2466, 0.8318, 0.25, 0.7356, 0.2466, 0.8318, 0.5, 0.8292, 0.25, 0.7356, 0.5, 0.8292, 0.5, 0.7227, 0.0, 0.9654, 0.008673, 0.9741, 0.1225, 0.9381, 0.0, 0.9654, 0.1225, 0.9381, 0.0, 0.9248, 0.008673, 0.9741, 0.01735, 0.9827, 0.2231, 0.9551, 0.008673, 0.9741, 0.2231, 0.9551, 0.1225, 0.9381, 0.0, 0.9248, 0.1225, 0.9381, 0.2156, 0.8944, 0.0, 0.9248, 0.2156, 0.8944, 0.0, 0.8843, 0.03469, 1.0, 0.2673, 1.0, 0.2595, 0.9774, 0.03469, 1.0, 0.2595, 0.9774, 0.02602, 0.9914, 0.2673, 1.0, 0.5, 1.0, 0.5, 0.9695, 0.2673, 1.0, 0.5, 0.9695, 0.2595, 0.9774, 0.02602, 0.9914, 0.2595, 0.9774, 0.2231, 0.9551, 0.02602, 0.9914, 0.2231, 0.9551, 0.01735, 0.9827, 0.9653, 1.0, 0.974, 0.9914, 0.7405, 0.9774, 0.9653, 1.0, 0.7405, 0.9774, 0.7327, 1.0, 0.974, 0.9914, 0.9827, 0.9827, 0.7769, 0.9551, 0.974, 0.9914, 0.7769, 0.9551, 0.7405, 0.9774, 0.7327, 1.0, 0.7405, 0.9774, 0.5, 0.9695, 0.7327, 1.0, 0.5, 0.9695, 0.5, 1.0, 1.0, 0.9654, 1.0, 0.9248, 0.8775, 0.9381, 1.0, 0.9654, 0.8775, 0.9381, 0.9913, 0.9741, 1.0, 0.9248, 1.0, 0.8843, 0.7844, 0.8944, 1.0, 0.9248, 0.7844, 0.8944, 0.8775, 0.9381, 0.9913, 0.9741, 0.8775, 0.9381, 0.7769, 0.9551, 0.9913, 0.9741, 0.7769, 0.9551, 0.9827, 0.9827, 1.0, 0.8031, 0.75, 0.7356, 0.7534, 0.8318, 1.0, 0.8031, 0.7534, 0.8318, 1.0, 0.8437, 0.75, 0.7356, 0.5, 0.7227, 0.5, 0.8292, 0.75, 0.7356, 0.5, 0.8292, 0.7534, 0.8318, 1.0, 0.8437, 0.7534, 0.8318, 0.7844, 0.8944, 1.0, 0.8437, 0.7844, 0.8944, 1.0, 0.8843, 0.2466, 0.8468, 0.2156, 0.9043, 0.5, 0.9261, 0.2466, 0.8468, 0.5, 0.9261, 0.5, 0.8429, 0.7534, 0.8468, 0.5, 0.8429, 0.5, 0.9261, 0.7534, 0.8468, 0.5, 0.9261, 0.7844, 0.9043, 0.8775, 0.943, 0.7844, 0.9043, 0.5, 0.9261, 0.8775, 0.943, 0.5, 0.9261, 0.7769, 0.9587, 0.7405, 0.9792, 0.7769, 0.9587, 0.5, 0.9261, 0.7405, 0.9792, 0.5, 0.9261, 0.5, 0.9724, 0.2595, 0.9792, 0.5, 0.9724, 0.5, 0.9261, 0.2595, 0.9792, 0.5, 0.9261, 0.2231, 0.9587, 0.1225, 0.943, 0.2231, 0.9587, 0.5, 0.9261, 0.1225, 0.943, 0.5, 0.9261, 0.2156, 0.9043, 0.0, 0.8268, 0.0, 0.8615, 0.2466, 0.8468, 0.0, 0.8268, 0.2466, 0.8468, 0.25, 0.7533, 0.25, 0.7533, 0.2466, 0.8468, 0.5, 0.8429, 0.25, 0.7533, 0.5, 0.8429, 0.5, 0.739, 0.0, 0.8615, 0.0, 0.8961, 0.2156, 0.9043, 0.0, 0.8615, 0.2156, 0.9043, 0.2466, 0.8468, 1.0, 0.8268, 0.75, 0.7533, 0.7534, 0.8468, 1.0, 0.8268, 0.7534, 0.8468, 1.0, 0.8615, 1.0, 0.8615, 0.7534, 0.8468, 0.7844, 0.9043, 1.0, 0.8615, 0.7844, 0.9043, 1.0, 0.8961, 0.75, 0.7533, 0.5, 0.739, 0.5, 0.8429, 0.75, 0.7533, 0.5, 0.8429, 0.7534, 0.8468, 1.0, 0.9654, 1.0, 0.9308, 0.8775, 0.943, 1.0, 0.9654, 0.8775, 0.943, 0.9913, 0.9741, 0.9913, 0.9741, 0.8775, 0.943, 0.7769, 0.9587, 0.9913, 0.9741, 0.7769, 0.9587, 0.9827, 0.9827, 1.0, 0.9308, 1.0, 0.8961, 0.7844, 0.9043, 1.0, 0.9308, 0.7844, 0.9043, 0.8775, 0.943, 0.9653, 1.0, 0.974, 0.9914, 0.7405, 0.9792, 0.9653, 1.0, 0.7405, 0.9792, 0.7327, 1.0, 0.7327, 1.0, 0.7405, 0.9792, 0.5, 0.9724, 0.7327, 1.0, 0.5, 0.9724, 0.5, 1.0, 0.974, 0.9914, 0.9827, 0.9827, 0.7769, 0.9587, 0.974, 0.9914, 0.7769, 0.9587, 0.7405, 0.9792, 0.03469, 1.0, 0.2673, 1.0, 0.2595, 0.9792, 0.03469, 1.0, 0.2595, 0.9792, 0.02602, 0.9914, 0.02602, 0.9914, 0.2595, 0.9792, 0.2231, 0.9587, 0.02602, 0.9914, 0.2231, 0.9587, 0.01735, 0.9827, 0.2673, 1.0, 0.5, 1.0, 0.5, 0.9724, 0.2673, 1.0, 0.5, 0.9724, 0.2595, 0.9792, 0.0, 0.9654, 0.008673, 0.9741, 0.1225, 0.943, 0.0, 0.9654, 0.1225, 0.943, 0.0, 0.9308, 0.0, 0.9308, 0.1225, 0.943, 0.2156, 0.9043, 0.0, 0.9308, 0.2156, 0.9043, 0.0, 0.8961, 0.008673, 0.9741, 0.01735, 0.9827, 0.2231, 0.9587, 0.008673, 0.9741, 0.2231, 0.9587, 0.1225, 0.943, 0.25, 0.0003456, 0.25, 0.002765, 0.5, 0.004022, 0.25, 0.0003456, 0.5, 0.004022, 0.5, 0.0005028, 0.5, 0.0005028, 0.5, 0.004022, 0.75, 0.002765, 0.5, 0.0005028, 0.75, 0.002765, 0.75, 0.0003456, 0.25, 0.002765, 0.25, 0.01513, 0.5, 0.02018, 0.25, 0.002765, 0.5, 0.02018, 0.5, 0.004022, 0.5, 0.004022, 0.5, 0.02018, 0.75, 0.01513, 0.5, 0.004022, 0.75, 0.01513, 0.75, 0.002765, 0.0, 0.0, 0.0, 0.0, 0.25, 0.0003456, 0.0, 0.0, 0.25, 0.0003456, 0.25, 0.0, 0.25, 0.0, 0.25, 0.0003456, 0.5, 0.0005028, 0.25, 0.0, 0.5, 0.0005028, 0.5, 0.0, 0.5, 0.0, 0.5, 0.0005028, 0.75, 0.0003456, 0.5, 0.0, 0.75, 0.0003456, 0.75, 0.0, 0.75, 0.0, 0.75, 0.0003456, 1.0, 0.0, 0.75, 0.0, 1.0, 0.0, 1.0, 0.0, 0.75, 0.0003456, 0.75, 0.002765, 1.0, 0.0, 0.75, 0.0003456, 1.0, 0.0, 1.0, 0.0, 0.75, 0.002765, 0.75, 0.01513, 1.0, 0.0, 0.75, 0.002765, 1.0, 0.0, 1.0, 0.0, 0.75, 0.01513, 0.75, 0.07422, 1.0, 0.0, 0.75, 0.01513, 1.0, 0.0, 1.0, 0.0, 0.5, 0.02018, 0.5, 0.08499, 0.75, 0.07422, 0.5, 0.02018, 0.75, 0.07422, 0.75, 0.01513, 0.25, 0.01513, 0.25, 0.07422, 0.5, 0.08499, 0.25, 0.01513, 0.5, 0.08499, 0.5, 0.02018, 0.0, 0.0, 0.0, 0.0, 0.25, 0.07422, 0.0, 0.0, 0.25, 0.07422, 0.25, 0.01513, 0.0, 0.0, 0.0, 0.0, 0.25, 0.01513, 0.0, 0.0, 0.25, 0.01513, 0.25, 0.002765, 0.0, 0.0, 0.0, 0.0, 0.25, 0.002765, 0.0, 0.0, 0.25, 0.002765, 0.25, 0.0003456, 0.25, 0.0, 0.25, 0.0, 0.5, 0.0, 0.25, 0.0, 0.5, 0.0, 0.5, 0.0, 0.5, 0.0, 0.5, 0.0, 0.75, 0.0, 0.5, 0.0, 0.75, 0.0, 0.75, 0.0, 0.25, 0.0, 0.25, 0.0, 0.5, 0.0, 0.25, 0.0, 0.5, 0.0, 0.5, 0.0, 0.5, 0.0, 0.5, 0.0, 0.75, 0.0, 0.5, 0.0, 0.75, 0.0, 0.75, 0.0, 0.0, 0.0, 0.0, 0.0, 0.25, 0.0, 0.0, 0.0, 0.25, 0.0, 0.25, 0.0, 0.25, 0.0, 0.25, 0.0, 0.5, 0.0, 0.25, 0.0, 0.5, 0.0, 0.5, 0.0, 0.5, 0.0, 0.5, 0.0, 0.75, 0.0, 0.5, 0.0, 0.75, 0.0, 0.75, 0.0, 0.75, 0.0, 0.75, 0.0, 1.0, 0.0, 0.75, 0.0, 1.0, 0.0, 1.0, 0.0, 0.75, 0.0, 0.75, 0.0, 1.0, 0.0, 0.75, 0.0, 1.0, 0.0, 1.0, 0.0, 0.75, 0.0, 0.75, 0.0, 1.0, 0.0, 0.75, 0.0, 1.0, 0.0, 1.0, 0.0, 0.75, 0.0, 0.75, 0.0, 1.0, 0.0, 0.75, 0.0, 1.0, 0.0, 1.0, 0.0, 0.5, 0.0, 0.5, 0.0, 0.75, 0.0, 0.5, 0.0, 0.75, 0.0, 0.75, 0.0, 0.25, 0.0, 0.25, 0.0, 0.5, 0.0, 0.25, 0.0, 0.5, 0.0, 0.5, 0.0, 0.0, 0.0, 0.0, 0.0, 0.25, 0.0, 0.0, 0.0, 0.25, 0.0, 0.25, 0.0, 0.0, 0.0, 0.0, 0.0, 0.25, 0.0, 0.0, 0.0, 0.25, 0.0, 0.25, 0.0, 0.0, 0.0, 0.0, 0.0, 0.25, 0.0, 0.0, 0.0, 0.25, 0.0, 0.25, 0.0, 0.25, 0.2211, 0.25, 0.4103, 0.5, 0.4088, 0.25, 0.2211, 0.5, 0.4088, 0.5, 0.2258, 0.5, 0.2258, 0.5, 0.4088, 0.75, 0.4103, 0.5, 0.2258, 0.75, 0.4103, 0.75, 0.2211, 0.25, 0.4103, 0.25, 0.5978, 0.5, 0.5892, 0.25, 0.4103, 0.5, 0.5892, 0.5, 0.4088, 0.5, 0.4088, 0.5, 0.5892, 0.75, 0.5978, 0.5, 0.4088, 0.75, 0.5978, 0.75, 0.4103, 0.0, 0.0, 0.0, 0.2067, 0.25, 0.2211, 0.0, 0.0, 0.25, 0.2211, 0.25, 0.07422, 0.25, 0.07422, 0.25, 0.2211, 0.5, 0.2258, 0.25, 0.07422, 0.5, 0.2258, 0.5, 0.08499, 0.5, 0.08499, 0.5, 0.2258, 0.75, 0.2211, 0.5, 0.08499, 0.75, 0.2211, 0.75, 0.07422, 0.75, 0.07422, 0.75, 0.2211, 1.0, 0.2067, 0.75, 0.07422, 1.0, 0.2067, 1.0, 0.0, 0.75, 0.2211, 0.75, 0.4103, 1.0, 0.4134, 0.75, 0.2211, 1.0, 0.4134, 1.0, 0.2067, 0.75, 0.4103, 0.75, 0.5978, 1.0, 0.6201, 0.75, 0.4103, 1.0, 0.6201, 1.0, 0.4134, 0.75, 0.5978, 0.75, 0.7533, 1.0, 0.8268, 0.75, 0.5978, 1.0, 0.8268, 1.0, 0.6201, 0.5, 0.5892, 0.5, 0.739, 0.75, 0.7533, 0.5, 0.5892, 0.75, 0.7533, 0.75, 0.5978, 0.25, 0.5978, 0.25, 0.7533, 0.5, 0.739, 0.25, 0.5978, 0.5, 0.739, 0.5, 0.5892, 0.0, 0.6201, 0.0, 0.8268, 0.25, 0.7533, 0.0, 0.6201, 0.25, 0.7533, 0.25, 0.5978, 0.0, 0.4134, 0.0, 0.6201, 0.25, 0.5978, 0.0, 0.4134, 0.25, 0.5978, 0.25, 0.4103, 0.0, 0.2067, 0.0, 0.4134, 0.25, 0.4103, 0.0, 0.2067, 0.25, 0.4103, 0.25, 0.2211, 0.25, 0.2001, 0.5, 0.1998, 0.5, 0.3937, 0.25, 0.2001, 0.5, 0.3937, 0.25, 0.3962, 0.25, 0.3962, 0.5, 0.3937, 0.5, 0.5737, 0.25, 0.3962, 0.5, 0.5737, 0.25, 0.5817, 0.5, 0.1998, 0.75, 0.2001, 0.75, 0.3962, 0.5, 0.1998, 0.75, 0.3962, 0.5, 0.3937, 0.5, 0.3937, 0.75, 0.3962, 0.75, 0.5817, 0.5, 0.3937, 0.75, 0.5817, 0.5, 0.5737, 0.0, 0.0, 0.25, 0.0, 0.25, 0.2001, 0.0, 0.0, 0.25, 0.2001, 0.0, 0.2008, 0.0, 0.2008, 0.25, 0.2001, 0.25, 0.3962, 0.0, 0.2008, 0.25, 0.3962, 0.0, 0.4016, 0.0, 0.4016, 0.25, 0.3962, 0.25, 0.5817, 0.0, 0.4016, 0.25, 0.5817, 0.0, 0.6023, 0.0, 0.6023, 0.25, 0.5817, 0.25, 0.7356, 0.0, 0.6023, 0.25, 0.7356, 0.0, 0.8031, 0.25, 0.5817, 0.5, 0.5737, 0.5, 0.7227, 0.25, 0.5817, 0.5, 0.7227, 0.25, 0.7356, 0.5, 0.5737, 0.75, 0.5817, 0.75, 0.7356, 0.5, 0.5737, 0.75, 0.7356, 0.5, 0.7227, 0.75, 0.5817, 1.0, 0.6023, 1.0, 0.8031, 0.75, 0.5817, 1.0, 0.8031, 0.75, 0.7356, 0.75, 0.3962, 1.0, 0.4016, 1.0, 0.6023, 0.75, 0.3962, 1.0, 0.6023, 0.75, 0.5817, 0.75, 0.2001, 1.0, 0.2008, 1.0, 0.4016, 0.75, 0.2001, 1.0, 0.4016, 0.75, 0.3962, 0.75, 0.0, 1.0, 0.0, 1.0, 0.2008, 0.75, 0.0, 1.0, 0.2008, 0.75, 0.2001, 0.5, 0.0, 0.75, 0.0, 0.75, 0.2001, 0.5, 0.0, 0.75, 0.2001, 0.5, 0.1998, 0.25, 0.0, 0.5, 0.0, 0.5, 0.1998, 0.25, 0.0, 0.5, 0.1998, 0.25, 0.2001, 0.2466, 0.8318, 0.5, 0.8292, 0.5, 0.9186, 0.2466, 0.8318, 0.5, 0.9186, 0.2156, 0.8944, 0.1225, 0.9381, 0.2156, 0.8944, 0.5, 0.9186, 0.1225, 0.9381, 0.5, 0.9186, 0.2231, 0.9551, 0.2595, 0.9774, 0.2231, 0.9551, 0.5, 0.9186, 0.2595, 0.9774, 0.5, 0.9186, 0.5, 0.9695, 0.7405, 0.9774, 0.5, 0.9695, 0.5, 0.9186, 0.7405, 0.9774, 0.5, 0.9186, 0.7769, 0.9551, 0.8775, 0.9381, 0.7769, 0.9551, 0.5, 0.9186, 0.8775, 0.9381, 0.5, 0.9186, 0.7844, 0.8944, 0.7534, 0.8318, 0.7844, 0.8944, 0.5, 0.9186, 0.7534, 0.8318, 0.5, 0.9186, 0.5, 0.8292, 0.0, 0.8031, 0.25, 0.7356, 0.2466, 0.8318, 0.0, 0.8031, 0.2466, 0.8318, 0.0, 0.8437, 0.0, 0.8437, 0.2466, 0.8318, 0.2156, 0.8944, 0.0, 0.8437, 0.2156, 0.8944, 0.0, 0.8843, 0.25, 0.7356, 0.5, 0.7227, 0.5, 0.8292, 0.25, 0.7356, 0.5, 0.8292, 0.2466, 0.8318, 0.0, 0.9654, 0.0, 0.9248, 0.1225, 0.9381, 0.0, 0.9654, 0.1225, 0.9381, 0.008673, 0.9741, 0.008673, 0.9741, 0.1225, 0.9381, 0.2231, 0.9551, 0.008673, 0.9741, 0.2231, 0.9551, 0.01735, 0.9827, 0.0, 0.9248, 0.0, 0.8843, 0.2156, 0.8944, 0.0, 0.9248, 0.2156, 0.8944, 0.1225, 0.9381, 0.03469, 1.0, 0.02602, 0.9914, 0.2595, 0.9774, 0.03469, 1.0, 0.2595, 0.9774, 0.2673, 1.0, 0.2673, 1.0, 0.2595, 0.9774, 0.5, 0.9695, 0.2673, 1.0, 0.5, 0.9695, 0.5, 1.0, 0.02602, 0.9914, 0.01735, 0.9827, 0.2231, 0.9551, 0.02602, 0.9914, 0.2231, 0.9551, 0.2595, 0.9774, 0.9653, 1.0, 0.7327, 1.0, 0.7405, 0.9774, 0.9653, 1.0, 0.7405, 0.9774, 0.974, 0.9914, 0.974, 0.9914, 0.7405, 0.9774, 0.7769, 0.9551, 0.974, 0.9914, 0.7769, 0.9551, 0.9827, 0.9827, 0.7327, 1.0, 0.5, 1.0, 0.5, 0.9695, 0.7327, 1.0, 0.5, 0.9695, 0.7405, 0.9774, 1.0, 0.9654, 0.9913, 0.9741, 0.8775, 0.9381, 1.0, 0.9654, 0.8775, 0.9381, 1.0, 0.9248, 1.0, 0.9248, 0.8775, 0.9381, 0.7844, 0.8944, 1.0, 0.9248, 0.7844, 0.8944, 1.0, 0.8843, 0.9913, 0.9741, 0.9827, 0.9827, 0.7769, 0.9551, 0.9913, 0.9741, 0.7769, 0.9551, 0.8775, 0.9381, 1.0, 0.8031, 1.0, 0.8437, 0.7534, 0.8318, 1.0, 0.8031, 0.7534, 0.8318, 0.75, 0.7356, 0.75, 0.7356, 0.7534, 0.8318, 0.5, 0.8292, 0.75, 0.7356, 0.5, 0.8292, 0.5, 0.7227, 1.0, 0.8437, 1.0, 0.8843, 0.7844, 0.8944, 1.0, 0.8437, 0.7844, 0.8944, 0.7534, 0.8318, 0.0, 0.8031, 0.0, 0.6023, 0.0, 0.6023, 0.0, 0.8031, 0.0, 0.6023, 0.0, 0.8031, 0.0, 0.6023, 0.0, 0.4016, 0.0, 0.4016, 0.0, 0.6023, 0.0, 0.4016, 0.0, 0.6023, 0.0, 0.4016, 0.0, 0.2008, 0.0, 0.2008, 0.0, 0.4016, 0.0, 0.2008, 0.0, 0.4016, 0.0, 0.2008, 0.0, 0.0, 0.0, 0.0, 0.0, 0.2008, 0.0, 0.0, 0.0, 0.2008, 0.0, 0.6201, 0.0, 0.8268, 0.0, 0.8268, 0.0, 0.6201, 0.0, 0.8268, 0.0, 0.6201, 0.0, 0.4134, 0.0, 0.6201, 0.0, 0.6201, 0.0, 0.4134, 0.0, 0.6201, 0.0, 0.4134, 0.0, 0.2067, 0.0, 0.4134, 0.0, 0.4134, 0.0, 0.2067, 0.0, 0.4134, 0.0, 0.2067, 0.0, 0.0, 0.0, 0.2067, 0.0, 0.2067, 0.0, 0.0, 0.0, 0.2067, 0.0, 0.0, 1.0, 0.0, 1.0, 0.0, 1.0, 0.0, 1.0, 0.0, 1.0, 0.0, 1.0, 0.0, 1.0, 0.0, 1.0, 0.0, 1.0, 0.0, 1.0, 0.0, 1.0, 0.0, 1.0, 0.0, 1.0, 0.0, 1.0, 0.0, 1.0, 0.0, 1.0, 0.0, 1.0, 0.0, 1.0, 0.0, 1.0, 0.0, 1.0, 0.0, 1.0, 0.0, 1.0, 0.0, 1.0, 0.0, 1.0, 0.0, 0.0, 0.0, 0.0, 0.0, 0.0, 0.0, 0.0, 0.0, 0.0, 0.0, 0.0, 0.0, 0.0, 0.0, 0.0, 0.0, 0.0, 0.0, 0.0, 0.0, 0.0, 0.0, 0.0, 0.0, 0.0, 0.0, 0.0, 0.0, 0.0, 0.0, 0.0, 0.0, 0.0, 0.0, 0.0, 0.0, 0.0, 0.0, 0.0, 0.0, 0.0, 0.0, 0.0, 0.0, 0.0, 0.0, 0.0, 0.0, 1.0, 0.0, 1.0, 0.0, 1.0, 0.0, 1.0, 0.0, 1.0, 0.0, 1.0, 0.0, 1.0, 0.0, 1.0, 0.0, 1.0, 0.0, 1.0, 0.0, 1.0, 0.0, 1.0, 0.0, 1.0, 0.0, 1.0, 0.0, 1.0, 0.0, 1.0, 0.0, 1.0, 0.0, 1.0, 0.0, 1.0, 0.0, 1.0, 0.0, 1.0, 0.0, 1.0, 0.0, 1.0, 0.0, 1.0, 0.0, 0.0, 0.0, 0.0, 0.0, 0.0, 0.0, 0.0, 0.0, 0.0, 0.0, 0.0, 0.0, 0.0, 0.0, 0.0, 0.0, 0.0, 0.0, 0.0, 0.0, 0.0, 0.0, 0.0, 0.0, 0.0, 0.0, 0.0, 0.0, 0.0, 0.0, 0.0, 0.0, 0.0, 0.0, 0.0, 0.0, 0.0, 0.0, 0.0, 0.0, 0.0, 0.0, 0.0, 0.0, 0.0, 0.0, 0.0, 0.0, 1.0, 0.2067, 1.0, 0.0, 1.0, 0.0, 1.0, 0.2067, 1.0, 0.0, 1.0, 0.2067, 1.0, 0.4134, 1.0, 0.2067, 1.0, 0.2067, 1.0, 0.4134, 1.0, 0.2067, 1.0, 0.4134, 1.0, 0.6201, 1.0, 0.4134, 1.0, 0.4134, 1.0, 0.6201, 1.0, 0.4134, 1.0, 0.6201, 1.0, 0.8268, 1.0, 0.6201, 1.0, 0.6201, 1.0, 0.8268, 1.0, 0.6201, 1.0, 0.8268, 1.0, 0.0, 1.0, 0.2008, 1.0, 0.2008, 1.0, 0.0, 1.0, 0.2008, 1.0, 0.0, 1.0, 0.2008, 1.0, 0.4016, 1.0, 0.4016, 1.0, 0.2008, 1.0, 0.4016, 1.0, 0.2008, 1.0, 0.4016, 1.0, 0.6023, 1.0, 0.6023, 1.0, 0.4016, 1.0, 0.6023, 1.0, 0.4016, 1.0, 0.6023, 1.0, 0.8031, 1.0, 0.8031, 1.0, 0.6023, 1.0, 0.8031, 1.0, 0.6023, 0.0, 0.8437, 0.0, 0.8031, 0.0, 0.8031, 0.0, 0.8437, 0.0, 0.8031, 0.0, 0.8437, 0.0, 0.8843, 0.0, 0.8437, 0.0, 0.8437, 0.0, 0.8843, 0.0, 0.8437, 0.0, 0.8843, 0.0, 0.9248, 0.0, 0.8843, 0.0, 0.8843, 0.0, 0.9248, 0.0, 0.8843, 0.0, 0.9248, 0.0, 0.9654, 0.0, 0.9248, 0.0, 0.9248, 0.0, 0.9654, 0.0, 0.9248, 0.0, 0.9654, 0.008673, 0.9741, 0.0, 0.9654, 0.0, 0.9654, 0.008673, 0.9741, 0.0, 0.9654, 0.008673, 0.9741, 0.01735, 0.9827, 0.008673, 0.9741, 0.008673, 0.9741, 0.01735, 0.9827, 0.008673, 0.9741, 0.01735, 0.9827, 0.02602, 0.9914, 0.01735, 0.9827, 0.01735, 0.9827, 0.02602, 0.9914, 0.01735, 0.9827, 0.02602, 0.9914, 0.03469, 1.0, 0.02602, 0.9914, 0.02602, 0.9914, 0.03469, 1.0, 0.02602, 0.9914, 0.03469, 1.0, 0.2673, 1.0, 0.03469, 1.0, 0.03469, 1.0, 0.2673, 1.0, 0.03469, 1.0, 0.2673, 1.0, 0.5, 1.0, 0.2673, 1.0, 0.2673, 1.0, 0.5, 1.0, 0.2673, 1.0, 0.5, 1.0, 0.7327, 1.0, 0.5, 1.0, 0.5, 1.0, 0.7327, 1.0, 0.5, 1.0, 0.7327, 1.0, 0.9653, 1.0, 0.7327, 1.0, 0.7327, 1.0, 0.9653, 1.0, 0.7327, 1.0, 0.9653, 1.0, 0.974, 0.9914, 0.9653, 1.0, 0.9653, 1.0, 0.974, 0.9914, 0.9653, 1.0, 0.974, 0.9914, 0.9827, 0.9827, 0.974, 0.9914, 0.974, 0.9914, 0.9827, 0.9827, 0.974, 0.9914, 0.9827, 0.9827, 0.9913, 0.9741, 0.9827, 0.9827, 0.9827, 0.9827, 0.9913, 0.9741, 0.9827, 0.9827, 0.9913, 0.9741, 1.0, 0.9654, 0.9913, 0.9741, 0.9913, 0.9741, 1.0, 0.9654, 0.9913, 0.9741, 1.0, 0.9654, 1.0, 0.9248, 1.0, 0.9654, 1.0, 0.9654, 1.0, 0.9248, 1.0, 0.9654, 1.0, 0.9248, 1.0, 0.8843, 1.0, 0.9248, 1.0, 0.9248, 1.0, 0.8843, 1.0, 0.9248, 1.0, 0.8843, 1.0, 0.8437, 1.0, 0.8843, 1.0, 0.8843, 1.0, 0.8437, 1.0, 0.8843, 1.0, 0.8437, 1.0, 0.8031, 1.0, 0.8437, 1.0, 0.8437, 1.0, 0.8031, 1.0, 0.8437, 1.0, 0.8031, 0.0, 0.9308, 0.0, 0.9654, 0.0, 0.9654, 0.0, 0.9308, 0.0, 0.9654, 0.0, 0.9308, 0.0, 0.8961, 0.0, 0.9308, 0.0, 0.9308, 0.0, 0.8961, 0.0, 0.9308, 0.0, 0.8961, 0.0, 0.8615, 0.0, 0.8961, 0.0, 0.8961, 0.0, 0.8615, 0.0, 0.8961, 0.0, 0.8615, 0.0, 0.8268, 0.0, 0.8615, 0.0, 0.8615, 0.0, 0.8268, 0.0, 0.8615, 0.0, 0.8268, 1.0, 0.8615, 1.0, 0.8268, 1.0, 0.8268, 1.0, 0.8615, 1.0, 0.8268, 1.0, 0.8615, 1.0, 0.8961, 1.0, 0.8615, 1.0, 0.8615, 1.0, 0.8961, 1.0, 0.8615, 1.0, 0.8961, 1.0, 0.9308, 1.0, 0.8961, 1.0, 0.8961, 1.0, 0.9308, 1.0, 0.8961, 1.0, 0.9308, 1.0, 0.9654, 1.0, 0.9308, 1.0, 0.9308, 1.0, 0.9654, 1.0, 0.9308, 1.0, 0.9654, 0.9913, 0.9741, 1.0, 0.9654, 1.0, 0.9654, 0.9913, 0.9741, 1.0, 0.9654, 0.9913, 0.9741, 0.9827, 0.9827, 0.9913, 0.9741, 0.9913, 0.9741, 0.9827, 0.9827, 0.9913, 0.9741, 0.9827, 0.9827, 0.974, 0.9914, 0.9827, 0.9827, 0.9827, 0.9827, 0.974, 0.9914, 0.9827, 0.9827, 0.974, 0.9914, 0.9653, 1.0, 0.974, 0.9914, 0.974, 0.9914, 0.9653, 1.0, 0.974, 0.9914, 0.9653, 1.0, 0.7327, 1.0, 0.9653, 1.0, 0.9653, 1.0, 0.7327, 1.0, 0.9653, 1.0, 0.7327, 1.0, 0.5, 1.0, 0.7327, 1.0, 0.7327, 1.0, 0.5, 1.0, 0.7327, 1.0, 0.5, 1.0, 0.2673, 1.0, 0.5, 1.0, 0.5, 1.0, 0.2673, 1.0, 0.5, 1.0, 0.2673, 1.0, 0.03469, 1.0, 0.2673, 1.0, 0.2673, 1.0, 0.03469, 1.0, 0.2673, 1.0, 0.03469, 1.0, 0.02602, 0.9914, 0.03469, 1.0, 0.03469, 1.0, 0.02602, 0.9914, 0.03469, 1.0, 0.02602, 0.9914, 0.01735, 0.9827, 0.02602, 0.9914, 0.02602, 0.9914, 0.01735, 0.9827, 0.02602, 0.9914, 0.01735, 0.9827, 0.008673, 0.9741, 0.01735, 0.9827, 0.01735, 0.9827, 0.008673, 0.9741, 0.01735, 0.9827, 0.008673, 0.9741, 0.0, 0.9654, 0.008673, 0.9741, 0.008673, 0.9741, 0.0, 0.9654, 0.008673, 0.9741, 0.0, 0.9654])
me_plane.materials.append(mat_leather)
me_plane.use_remesh_fix_poles = True
me_plane.use_remesh_preserve_attributes = False
me_plane.update()
me_cylinder_002 = bpy.data.meshes.new('Cylinder.002')
me_cylinder_002.from_pydata([(0.02106, -0.07563, 0.01496), (0.02072, -0.06584, -0.01816), (0.02106, -0.07563, 0.01496), (0.02072, -0.06584, -0.01816), (-0.01541, -0.07363, 0.01555), (-0.01563, -0.06735, -0.013), (-0.01541, -0.07363, 0.01555), (-0.01563, -0.06735, -0.013), (0.004732, 0.04997, 0.02474), (0.004732, 0.04997, 0.02474), (0.004732, 0.04997, 0.02474), (0.01526, 0.03332, 0.02082), (0.01526, 0.03332, 0.02082), (0.01526, 0.03332, 0.02082), (-0.008495, 0.04981, 0.02649), (-0.008495, 0.04981, 0.02649), (-0.008495, 0.04981, 0.02649), (-0.01844, 0.0329, 0.02528), (-0.01844, 0.0329, 0.02528), (-0.01844, 0.0329, 0.02528), (0.02213, -0.07363, -0.01743), (0.02219, -0.07538, 0.02283), (0.02219, -0.07538, 0.02283), (0.02213, -0.07363, -0.01743), (-0.01429, -0.07338, 0.02341), (-0.01422, -0.07514, -0.01227), (-0.01422, -0.07514, -0.01227), (-0.01429, -0.07338, 0.02341), (0.01568, 0.03209, 0.02879), (0.01568, 0.03209, 0.02879), (0.01568, 0.03209, 0.02879), (-0.01802, 0.03168, 0.03325), (-0.01802, 0.03168, 0.03325), (-0.01802, 0.03168, 0.03325), (-0.008077, 0.04858, 0.03447), (-0.008077, 0.04858, 0.03447), (-0.008077, 0.04858, 0.03447), (0.005151, 0.04875, 0.03271), (0.005151, 0.04875, 0.03271), (0.005151, 0.04875, 0.03271), (-0.015, -0.0652, -0.05082), (-0.01516, -0.0608, -0.05396), (-0.01516, -0.0608, -0.05396), (-0.015, -0.0652, -0.05082), (0.01973, -0.05519, -0.05673), (0.0199, -0.05994, -0.05408), (0.01973, -0.05519, -0.05673), (0.0199, -0.05994, -0.05408), (-0.01428, -0.0734, -0.05686), (-0.01445, -0.06826, -0.06089), (-0.01428, -0.0734, -0.05686), (-0.01445, -0.06826, -0.06089), (0.02062, -0.06813, -0.06012), (0.02043, -0.06265, -0.06367), (0.02043, -0.06265, -0.06367), (0.02062, -0.06813, -0.06012), (-0.01695, -0.008912, -0.05152), (-0.01693, -0.009674, -0.05367), (-0.01693, -0.009674, -0.05367), (-0.01695, -0.008912, -0.05152), (0.01788, -0.001799, -0.05349), (0.01806, -0.006972, -0.05815), (0.01788, -0.001799, -0.05349), (0.01806, -0.006972, -0.05815), (-0.01627, -0.01589, -0.05833), (-0.0167, -0.003453, -0.0612), (-0.01627, -0.01589, -0.05833), (-0.0167, -0.003453, -0.0612), (0.01875, -0.01395, -0.06496), (0.01811, 0.004422, -0.06102), (0.01811, 0.004422, -0.06102), (0.01875, -0.01395, -0.06496), (-0.0174, 0.003914, -0.05382), (-0.0174, 0.003914, -0.05382), (-0.0174, 0.003914, -0.05382), (-0.0174, 0.003914, -0.05382), (0.01752, 0.008735, -0.05496), (0.01752, 0.008735, -0.05496), (0.01752, 0.008735, -0.05496), (0.01752, 0.008735, -0.05496), (-0.01696, 0.003931, -0.06178), (-0.01696, 0.003931, -0.06178), (-0.01696, 0.003931, -0.06178), (-0.01696, 0.003931, -0.06178), (0.01796, 0.008753, -0.06292), (0.01796, 0.008753, -0.06292), (0.01796, 0.008753, -0.06292), (0.01796, 0.008753, -0.06292), (-0.0221, 0.1397, -0.05285), (-0.0221, 0.1397, -0.05285), (-0.0221, 0.1397, -0.05285), (-0.0221, 0.1397, -0.05285), (0.01281, 0.1445, -0.05399), (0.01281, 0.1445, -0.05399), (0.01281, 0.1445, -0.05399), (0.01281, 0.1445, -0.05399), (-0.02166, 0.1397, -0.06081), (-0.02166, 0.1397, -0.06081), (-0.02166, 0.1397, -0.06081), (-0.02166, 0.1397, -0.06081), (0.01325, 0.1445, -0.06195), (0.01325, 0.1445, -0.06195), (0.01325, 0.1445, -0.06195), (0.01325, 0.1445, -0.06195), (-0.01403, 0.154, -0.05285), (-0.01403, 0.154, -0.05285), (-0.01403, 0.154, -0.05285), (0.003972, 0.1582, -0.05399), (0.003972, 0.1582, -0.05399), (0.003972, 0.1582, -0.05399), (-0.0138, 0.154, -0.06081), (-0.0138, 0.154, -0.06081), (-0.0138, 0.154, -0.06081), (0.004201, 0.1583, -0.06195), (0.004201, 0.1583, -0.06195), (0.004201, 0.1583, -0.06195), (-0.01958, -0.03949, 0.02276), (-0.01958, -0.03949, 0.02276), (-0.01958, -0.03949, 0.02276), (-0.01958, -0.03949, 0.02276), (-0.01842, -0.04321, 0.02227), (-0.01842, -0.04321, 0.02227), (-0.01842, -0.04321, 0.02227), (-0.01842, -0.04321, 0.02227), (-0.01567, -0.04401, 0.02193), (-0.01567, -0.04401, 0.02193), (-0.01567, -0.04401, 0.02193), (-0.01567, -0.04401, 0.02193), (-0.01321, -0.04129, 0.02197), (-0.01321, -0.04129, 0.02197), (-0.01321, -0.04129, 0.02197), (-0.01321, -0.04129, 0.02197), (-0.01336, -0.03711, 0.02241), (-0.01336, -0.03711, 0.02241), (-0.01336, -0.03711, 0.02241), (-0.01336, -0.03711, 0.02241), (-0.016, -0.03462, 0.02291), (-0.016, -0.03462, 0.02291), (-0.016, -0.03462, 0.02291), (-0.016, -0.03462, 0.02291), (-0.01868, -0.03568, 0.02306), (-0.01868, -0.03568, 0.02306), (-0.01868, -0.03568, 0.02306), (-0.01868, -0.03568, 0.02306), (-0.01574, -0.04022, 0.03048), (-0.01574, -0.04022, 0.03048), (-0.01574, -0.04022, 0.03048), (-0.01574, -0.04022, 0.03048), (-0.01484, -0.04468, 0.0293), (-0.01484, -0.04468, 0.0293), (-0.01484, -0.04468, 0.0293), (-0.01484, -0.04468, 0.0293), (-0.01233, -0.04541, 0.02748), (-0.01233, -0.04541, 0.02748), (-0.01233, -0.04541, 0.02748), (-0.01233, -0.04541, 0.02748), (-0.01009, -0.04201, 0.02639), (-0.01009, -0.04201, 0.02639), (-0.01009, -0.04201, 0.02639), (-0.01009, -0.04201, 0.02639), (-0.01026, -0.03716, 0.02689), (-0.01026, -0.03716, 0.02689), (-0.01026, -0.03716, 0.02689), (-0.01026, -0.03716, 0.02689), (-0.01273, -0.03425, 0.02864), (-0.01273, -0.03425, 0.02864), (-0.01273, -0.03425, 0.02864), (-0.01273, -0.03425, 0.02864), (-0.01516, -0.03554, 0.03025), (-0.01516, -0.03554, 0.03025), (-0.01516, -0.03554, 0.03025), (-0.01516, -0.03554, 0.03025), (0.002179, -0.03963, 0.03097), (0.002179, -0.03963, 0.03097), (0.002179, -0.03963, 0.03097), (0.002179, -0.03963, 0.03097), (0.002184, -0.04329, 0.02957), (0.002184, -0.04329, 0.02957), (0.002184, -0.04329, 0.02957), (0.002184, -0.04329, 0.02957), (0.001927, -0.04397, 0.02722), (0.001927, -0.04397, 0.02722), (0.001927, -0.04397, 0.02722), (0.001927, -0.04397, 0.02722), (0.001602, -0.04117, 0.02568), (0.001602, -0.04117, 0.02568), (0.001602, -0.04117, 0.02568), (0.001602, -0.04117, 0.02568), (0.001454, -0.03699, 0.02612), (0.001454, -0.03699, 0.02612), (0.001454, -0.03699, 0.02612), (0.001454, -0.03699, 0.02612), (0.001594, -0.03458, 0.0282), (0.001594, -0.03458, 0.0282), (0.001594, -0.03458, 0.0282), (0.001594, -0.03458, 0.0282), (0.001917, -0.03576, 0.03036), (0.001917, -0.03576, 0.03036), (0.001917, -0.03576, 0.03036), (0.001917, -0.03576, 0.03036), (0.01956, -0.03859, 0.02728), (0.01956, -0.03859, 0.02728), (0.01956, -0.03859, 0.02728), (0.01956, -0.03859, 0.02728), (0.01882, -0.04314, 0.02625), (0.01882, -0.04314, 0.02625), (0.01882, -0.04314, 0.02625), (0.01882, -0.04314, 0.02625), (0.01601, -0.04411, 0.02491), (0.01601, -0.04411, 0.02491), (0.01601, -0.04411, 0.02491), (0.01601, -0.04411, 0.02491), (0.01324, -0.04094, 0.02427), (0.01324, -0.04094, 0.02427), (0.01324, -0.04094, 0.02427), (0.01324, -0.04094, 0.02427), (0.01306, -0.03609, 0.02478), (0.01306, -0.03609, 0.02478), (0.01306, -0.03609, 0.02478), (0.01306, -0.03609, 0.02478), (0.01562, -0.03294, 0.02608), (0.01562, -0.03294, 0.02608), (0.01562, -0.03294, 0.02608), (0.01562, -0.03294, 0.02608), (0.0185, -0.03399, 0.0272), (0.0185, -0.03399, 0.0272), (0.0185, -0.03399, 0.0272), (0.0185, -0.03399, 0.0272), (0.02136, -0.03761, 0.01905), (0.02136, -0.03761, 0.01905), (0.02136, -0.03761, 0.01905), (0.02136, -0.03761, 0.01905), (0.02046, -0.04142, 0.01875), (0.02046, -0.04142, 0.01875), (0.02046, -0.04142, 0.01875), (0.02046, -0.04142, 0.01875), (0.01777, -0.04247, 0.0189), (0.01777, -0.04247, 0.0189), (0.01777, -0.04247, 0.0189), (0.01777, -0.04247, 0.0189), (0.01513, -0.03999, 0.0194), (0.01513, -0.03999, 0.0194), (0.01513, -0.03999, 0.0194), (0.01513, -0.03999, 0.0194), (0.01498, -0.03581, 0.01984), (0.01498, -0.03581, 0.01984), (0.01498, -0.03581, 0.01984), (0.01498, -0.03581, 0.01984), (0.01744, -0.03308, 0.01988), (0.01744, -0.03308, 0.01988), (0.01744, -0.03308, 0.01988), (0.01744, -0.03308, 0.01988), (0.02019, -0.03389, 0.01954), (0.02019, -0.03389, 0.01954), (0.02019, -0.03389, 0.01954), (0.02019, -0.03389, 0.01954), (0.01751, -0.03688, 0.01134), (0.01751, -0.03688, 0.01134), (0.01693, -0.04156, 0.01156), (0.01693, -0.04156, 0.01156), (0.0145, -0.04285, 0.01317), (0.0145, -0.04285, 0.01317), (0.01203, -0.03993, 0.0149), (0.01203, -0.03993, 0.0149), (0.01186, -0.03508, 0.0154), (0.01186, -0.03508, 0.0154), (0.01411, -0.03168, 0.01433), (0.01411, -0.03168, 0.01433), (0.01661, -0.03241, 0.01252), (0.01661, -0.03241, 0.01252), (-0.01779, -0.0385, 0.01453), (-0.01779, -0.0385, 0.01453), (-0.01672, -0.04311, 0.01461), (-0.01672, -0.04311, 0.01461), (-0.01384, -0.04415, 0.01574), (-0.01384, -0.04415, 0.01574), (-0.01129, -0.041, 0.01701), (-0.01129, -0.041, 0.01701), (-0.01147, -0.03615, 0.01752), (-0.01147, -0.03615, 0.01752), (-0.01424, -0.03299, 0.0169), (-0.01424, -0.03299, 0.0169), (-0.01705, -0.03396, 0.01557), (-0.01705, -0.03396, 0.01557), (-0.0009281, 0.01599, 0.02431), (-0.0009281, 0.01599, 0.02431), (0.0005688, 0.01483, 0.03284), (0.0005688, 0.01483, 0.03284), (0.0005688, 0.01483, 0.03284), (-0.008114, 0.01056, 0.02596), (-0.008114, 0.01056, 0.02596), (-0.006617, 0.0094, 0.03449), (-0.006617, 0.0094, 0.03449), (-0.006617, 0.0094, 0.03449), (-0.007855, 0.0007394, 0.02436), (-0.007855, 0.0007394, 0.02436), (-0.006358, -0.0004232, 0.03289), (-0.006358, -0.0004232, 0.03289), (-0.006358, -0.0004232, 0.03289), (-0.0004104, -0.003653, 0.02111), (-0.0004104, -0.003653, 0.02111), (0.001087, -0.004816, 0.02964), (0.001087, -0.004816, 0.02964), (0.001087, -0.004816, 0.02964), (0.006776, 0.001777, 0.01946), (0.006776, 0.001777, 0.01946), (0.008273, 0.0006147, 0.02798), (0.008273, 0.0006147, 0.02798), (0.008273, 0.0006147, 0.02798), (0.006517, 0.0116, 0.02106), (0.006517, 0.0116, 0.02106), (0.008014, 0.01044, 0.02959), (0.008014, 0.01044, 0.02959), (0.008014, 0.01044, 0.02959)], [], [(11, 0, 6), (6, 19, 15), (15, 8, 11), (6, 15, 11), (27, 21, 28), (28, 38, 36), (36, 33, 27), (28, 36, 27), (4, 24, 31), (4, 31, 17), (26, 51, 53), (26, 53, 20), (18, 32, 34), (18, 34, 14), (16, 35, 37), (16, 37, 9), (13, 30, 22), (13, 22, 2), (10, 39, 29), (10, 29, 12), (1, 44, 42), (1, 42, 7), (23, 54, 46), (23, 46, 3), (47, 55, 70), (47, 70, 62), (48, 40, 57), (48, 57, 65), (43, 45, 60), (43, 60, 58), (52, 50, 67), (52, 67, 69), (59, 61, 77), (59, 77, 75), (68, 66, 82), (68, 82, 84), (63, 71, 86), (63, 86, 78), (64, 56, 73), (64, 73, 81), (79, 87, 103), (79, 103, 95), (80, 72, 88), (80, 88, 96), (74, 76, 92), (74, 92, 90), (85, 83, 99), (85, 99, 101), (94, 102, 115), (94, 115, 109), (97, 89, 104), (97, 104, 110), (91, 93, 108), (91, 108, 106), (100, 98, 112), (100, 112, 114), (105, 107, 113), (105, 113, 111), (5, 41, 49), (5, 49, 25), (119, 121, 148), (119, 148, 145), (123, 125, 152), (123, 152, 149), (126, 128, 158), (126, 158, 155), (130, 134, 163), (130, 163, 159), (132, 138, 167), (132, 167, 162), (137, 143, 169), (137, 169, 164), (141, 118, 144), (141, 144, 168), (147, 150, 176), (147, 176, 173), (151, 154, 183), (151, 183, 178), (153, 157, 187), (153, 187, 181), (156, 160, 190), (156, 190, 186), (161, 165, 193), (161, 193, 191), (166, 171, 198), (166, 198, 195), (170, 146, 172), (170, 172, 196), (175, 179, 205), (175, 205, 201), (177, 182, 210), (177, 210, 204), (180, 184, 214), (180, 214, 209), (185, 189, 219), (185, 219, 215), (188, 192, 221), (188, 221, 218), (194, 197, 224), (194, 224, 222), (199, 174, 200), (199, 200, 225), (203, 207, 235), (203, 235, 231), (206, 211, 239), (206, 239, 233), (208, 213, 242), (208, 242, 236), (212, 216, 244), (212, 244, 240), (217, 220, 248), (217, 248, 246), (223, 226, 253), (223, 253, 251), (227, 202, 230), (227, 230, 255), (229, 234, 259), (229, 259, 257), (232, 238, 261), (232, 261, 258), (237, 243, 263), (237, 263, 260), (241, 245, 264), (241, 264, 262), (247, 249, 266), (247, 266, 265), (250, 252, 268), (250, 268, 267), (254, 228, 256), (254, 256, 269), (271, 272, 120), (271, 120, 117), (273, 274, 124), (273, 124, 122), (275, 276, 129), (275, 129, 127), (277, 279, 135), (277, 135, 131), (278, 281, 139), (278, 139, 133), (280, 283, 142), (280, 142, 136), (282, 270, 116), (282, 116, 140), (284, 290, 292), (284, 292, 286), (289, 294, 296), (289, 296, 291), (295, 299, 301), (295, 301, 297), (300, 304, 307), (300, 307, 303), (287, 293, 298), (298, 302, 306), (306, 311, 287), (298, 306, 287), (305, 310, 313), (305, 313, 308), (309, 285, 288), (309, 288, 312)])
me_cylinder_002.polygons.foreach_set('use_smooth', [1, 1, 1, 1, 1, 1, 1, 1, 1, 1, 1, 1, 0, 0, 0, 0, 1, 1, 0, 0, 1, 1, 1, 1, 1, 1, 1, 1, 1, 1, 1, 1, 1, 1, 1, 1, 1, 1, 0, 0, 0, 0, 0, 0, 0, 0, 0, 0, 1, 1, 1, 1, 1, 1, 1, 1, 0, 1, 1, 1, 1, 1, 1, 1, 1, 1, 0, 0, 1, 1, 1, 1, 1, 1, 1, 1, 1, 1, 1, 1, 0, 1, 1, 1, 1, 1, 1, 1, 1, 1, 1, 1, 1, 1, 0, 0, 1, 1, 1, 1, 1, 1, 1, 1, 1, 1, 1, 1, 0, 0, 1, 1, 1, 1, 1, 1, 1, 1, 1, 1, 1, 1, 0, 0, 1, 1, 1, 1, 1, 1, 1, 1, 1, 1, 1, 1, 0, 1, 1, 1, 1, 1, 1, 1, 0, 0, 0, 0, 0, 0, 0, 0, 0, 0, 0, 0, 0, 0, 0, 0])
me_cylinder_002.polygons.foreach_set('material_index', [0, 0, 0, 0, 0, 0, 0, 0, 0, 0, 0, 0, 0, 0, 0, 0, 0, 0, 0, 0, 0, 0, 0, 0, 0, 0, 0, 0, 0, 0, 0, 0, 0, 0, 0, 0, 0, 0, 0, 0, 0, 0, 0, 0, 0, 0, 0, 0, 0, 0, 0, 0, 0, 0, 0, 0, 0, 0, 0, 0, 1, 1, 1, 1, 1, 1, 1, 1, 1, 1, 1, 1, 1, 1, 1, 1, 1, 1, 1, 1, 1, 1, 1, 1, 1, 1, 1, 1, 1, 1, 1, 1, 1, 1, 1, 1, 1, 1, 1, 1, 1, 1, 1, 1, 1, 1, 1, 1, 1, 1, 1, 1, 1, 1, 1, 1, 1, 1, 1, 1, 1, 1, 1, 1, 1, 1, 1, 1, 1, 1, 1, 1, 1, 1, 1, 1, 1, 1, 1, 1, 1, 1, 1, 1, 1, 1, 1, 1, 1, 1, 1, 1, 1, 1, 1, 1, 1, 1, 1, 1])
_uv = me_cylinder_002.uv_layers.new(name='UVMap')
_uv.uv.foreach_set('vector', [0.0, 0.861, 0.0, 0.0, 1.0, 0.0, 1.0, 0.0, 1.0, 0.861, 0.6962, 1.0, 0.6962, 1.0, 0.3038, 1.0, 0.0, 0.861, 1.0, 0.0, 0.6962, 1.0, 0.0, 0.861, 1.0, 0.0, 0.0, 0.0, 0.0, 0.861, 0.0, 0.861, 0.3038, 1.0, 0.6962, 1.0, 0.6962, 1.0, 1.0, 0.861, 1.0, 0.0, 0.0, 0.861, 0.6962, 1.0, 1.0, 0.0, 1.0, 0.0, 1.0, 0.0, 1.0, 0.861, 1.0, 0.0, 1.0, 0.861, 1.0, 0.861, 1.0, 0.0, 1.0, 0.0, 0.0, 0.0, 1.0, 0.0, 0.0, 0.0, 0.0, 0.0, 1.0, 0.861, 1.0, 0.861, 0.6962, 1.0, 1.0, 0.861, 0.6962, 1.0, 0.6962, 1.0, 0.6962, 1.0, 0.6962, 1.0, 0.3038, 1.0, 0.6962, 1.0, 0.3038, 1.0, 0.3038, 1.0, 0.0, 0.861, 0.0, 0.861, 0.0, 0.0, 0.0, 0.861, 0.0, 0.0, 0.0, 0.0, 0.3038, 1.0, 0.3038, 1.0, 0.0, 0.861, 0.3038, 1.0, 0.0, 0.861, 0.0, 0.861, 0.0, 0.0, 0.0, 0.0, 1.0, 0.0, 0.0, 0.0, 1.0, 0.0, 1.0, 0.0, 0.0, 0.0, 0.0, 0.0, 0.0, 0.0, 0.0, 0.0, 0.0, 0.0, 0.0, 0.0, 0.0, 0.0, 0.0, 0.0, 0.0, 0.0, 0.0, 0.0, 0.0, 0.0, 0.0, 0.0, 1.0, 0.0, 1.0, 0.0, 1.0, 0.0, 1.0, 0.0, 1.0, 0.0, 1.0, 0.0, 1.0, 0.0, 0.0, 0.0, 0.0, 0.0, 1.0, 0.0, 0.0, 0.0, 1.0, 0.0, 0.0, 0.0, 1.0, 0.0, 1.0, 0.0, 0.0, 0.0, 1.0, 0.0, 0.0, 0.0, 1.0, 0.0, 0.0, 0.0, 0.0, 0.0, 1.0, 0.0, 0.0, 0.0, 1.0, 0.0, 0.0, 0.0, 1.0, 0.0, 1.0, 0.0, 0.0, 0.0, 1.0, 0.0, 0.0, 0.0, 0.0, 0.0, 0.0, 0.0, 0.0, 0.0, 0.0, 0.0, 0.0, 0.0, 0.0, 0.0, 1.0, 0.0, 1.0, 0.0, 1.0, 0.0, 1.0, 0.0, 1.0, 0.0, 1.0, 0.0, 0.0, 0.0, 0.0, 0.0, 0.0, 0.0, 0.0, 0.0, 0.0, 0.0, 0.0, 0.0, 1.0, 0.0, 1.0, 0.0, 1.0, 0.0, 1.0, 0.0, 1.0, 0.0, 1.0, 0.0, 1.0, 0.0, 0.0, 0.0, 0.0, 0.0, 1.0, 0.0, 0.0, 0.0, 1.0, 0.0, 0.0, 0.0, 1.0, 0.0, 1.0, 0.0, 0.0, 0.0, 1.0, 0.0, 0.0, 0.0, 0.0, 0.0, 0.0, 0.0, 0.0, 0.0, 0.0, 0.0, 0.0, 0.0, 0.0, 0.0, 1.0, 0.0, 1.0, 0.0, 1.0, 0.0, 1.0, 0.0, 1.0, 0.0, 1.0, 0.0, 1.0, 0.0, 0.0, 0.0, 0.0, 0.0, 1.0, 0.0, 0.0, 0.0, 1.0, 0.0, 0.0, 0.0, 1.0, 0.0, 1.0, 0.0, 0.0, 0.0, 1.0, 0.0, 0.0, 0.0, 1.0, 0.0, 0.0, 0.0, 0.0, 0.0, 1.0, 0.0, 0.0, 0.0, 1.0, 0.0, 1.0, 0.0, 1.0, 0.0, 1.0, 0.0, 1.0, 0.0, 1.0, 0.0, 1.0, 0.0, 0.5, 0.5714, 0.5, 0.7143, 0.625, 0.7143, 0.5, 0.5714, 0.625, 0.7143, 0.625, 0.5714, 0.5, 0.7143, 0.5, 0.8571, 0.625, 0.8571, 0.5, 0.7143, 0.625, 0.8571, 0.625, 0.7143, 0.5, 0.8571, 0.5, 1.0, 0.625, 1.0, 0.5, 0.8571, 0.625, 1.0, 0.625, 0.8571, 0.5, 0.0, 0.5, 0.1429, 0.625, 0.1429, 0.5, 0.0, 0.625, 0.1429, 0.625, 0.0, 0.5, 0.1429, 0.5, 0.2857, 0.625, 0.2857, 0.5, 0.1429, 0.625, 0.2857, 0.625, 0.1429, 0.5, 0.2857, 0.5, 0.4286, 0.625, 0.4286, 0.5, 0.2857, 0.625, 0.4286, 0.625, 0.2857, 0.5, 0.4286, 0.5, 0.5714, 0.625, 0.5714, 0.5, 0.4286, 0.625, 0.5714, 0.625, 0.4286, 0.625, 0.5714, 0.625, 0.7143, 0.75, 0.7143, 0.625, 0.5714, 0.75, 0.7143, 0.75, 0.5714, 0.625, 0.7143, 0.625, 0.8571, 0.75, 0.8571, 0.625, 0.7143, 0.75, 0.8571, 0.75, 0.7143, 0.625, 0.8571, 0.625, 1.0, 0.75, 1.0, 0.625, 0.8571, 0.75, 1.0, 0.75, 0.8571, 0.625, 0.0, 0.625, 0.1429, 0.75, 0.1429, 0.625, 0.0, 0.75, 0.1429, 0.75, 0.0, 0.625, 0.1429, 0.625, 0.2857, 0.75, 0.2857, 0.625, 0.1429, 0.75, 0.2857, 0.75, 0.1429, 0.625, 0.2857, 0.625, 0.4286, 0.75, 0.4286, 0.625, 0.2857, 0.75, 0.4286, 0.75, 0.2857, 0.625, 0.4286, 0.625, 0.5714, 0.75, 0.5714, 0.625, 0.4286, 0.75, 0.5714, 0.75, 0.4286, 0.75, 0.5714, 0.75, 0.7143, 0.875, 0.7143, 0.75, 0.5714, 0.875, 0.7143, 0.875, 0.5714, 0.75, 0.7143, 0.75, 0.8571, 0.875, 0.8571, 0.75, 0.7143, 0.875, 0.8571, 0.875, 0.7143, 0.75, 0.8571, 0.75, 1.0, 0.875, 1.0, 0.75, 0.8571, 0.875, 1.0, 0.875, 0.8571, 0.75, 0.0, 0.75, 0.1429, 0.875, 0.1429, 0.75, 0.0, 0.875, 0.1429, 0.875, 0.0, 0.75, 0.1429, 0.75, 0.2857, 0.875, 0.2857, 0.75, 0.1429, 0.875, 0.2857, 0.875, 0.1429, 0.75, 0.2857, 0.75, 0.4286, 0.875, 0.4286, 0.75, 0.2857, 0.875, 0.4286, 0.875, 0.2857, 0.75, 0.4286, 0.75, 0.5714, 0.875, 0.5714, 0.75, 0.4286, 0.875, 0.5714, 0.875, 0.4286, 0.875, 0.5714, 0.875, 0.7143, 1.0, 0.7143, 0.875, 0.5714, 1.0, 0.7143, 1.0, 0.5714, 0.875, 0.7143, 0.875, 0.8571, 1.0, 0.8571, 0.875, 0.7143, 1.0, 0.8571, 1.0, 0.7143, 0.875, 0.8571, 0.875, 1.0, 1.0, 1.0, 0.875, 0.8571, 1.0, 1.0, 1.0, 0.8571, 0.875, 0.0, 0.875, 0.1429, 1.0, 0.1429, 0.875, 0.0, 1.0, 0.1429, 1.0, 0.0, 0.875, 0.1429, 0.875, 0.2857, 1.0, 0.2857, 0.875, 0.1429, 1.0, 0.2857, 1.0, 0.1429, 0.875, 0.2857, 0.875, 0.4286, 1.0, 0.4286, 0.875, 0.2857, 1.0, 0.4286, 1.0, 0.2857, 0.875, 0.4286, 0.875, 0.5714, 1.0, 0.5714, 0.875, 0.4286, 1.0, 0.5714, 1.0, 0.4286, 0.0, 0.5714, 0.0, 0.7143, 0.125, 0.7143, 0.0, 0.5714, 0.125, 0.7143, 0.125, 0.5714, 0.0, 0.7143, 0.0, 0.8571, 0.125, 0.8571, 0.0, 0.7143, 0.125, 0.8571, 0.125, 0.7143, 0.0, 0.8571, 0.0, 1.0, 0.125, 1.0, 0.0, 0.8571, 0.125, 1.0, 0.125, 0.8571, 0.0, 0.0, 0.0, 0.1429, 0.125, 0.1429, 0.0, 0.0, 0.125, 0.1429, 0.125, 0.0, 0.0, 0.1429, 0.0, 0.2857, 0.125, 0.2857, 0.0, 0.1429, 0.125, 0.2857, 0.125, 0.1429, 0.0, 0.2857, 0.0, 0.4286, 0.125, 0.4286, 0.0, 0.2857, 0.125, 0.4286, 0.125, 0.2857, 0.0, 0.4286, 0.0, 0.5714, 0.125, 0.5714, 0.0, 0.4286, 0.125, 0.5714, 0.125, 0.4286, 0.375, 0.5714, 0.375, 0.7143, 0.5, 0.7143, 0.375, 0.5714, 0.5, 0.7143, 0.5, 0.5714, 0.375, 0.7143, 0.375, 0.8571, 0.5, 0.8571, 0.375, 0.7143, 0.5, 0.8571, 0.5, 0.7143, 0.375, 0.8571, 0.375, 1.0, 0.5, 1.0, 0.375, 0.8571, 0.5, 1.0, 0.5, 0.8571, 0.375, 0.0, 0.375, 0.1429, 0.5, 0.1429, 0.375, 0.0, 0.5, 0.1429, 0.5, 0.0, 0.375, 0.1429, 0.375, 0.2857, 0.5, 0.2857, 0.375, 0.1429, 0.5, 0.2857, 0.5, 0.1429, 0.375, 0.2857, 0.375, 0.4286, 0.5, 0.4286, 0.375, 0.2857, 0.5, 0.4286, 0.5, 0.2857, 0.375, 0.4286, 0.375, 0.5714, 0.5, 0.5714, 0.375, 0.4286, 0.5, 0.5714, 0.5, 0.4286, 1.0, 0.5, 0.8333, 0.5, 0.8333, 1.0, 1.0, 0.5, 0.8333, 1.0, 1.0, 1.0, 0.8333, 0.5, 0.6667, 0.5, 0.6667, 1.0, 0.8333, 0.5, 0.6667, 1.0, 0.8333, 1.0, 0.6667, 0.5, 0.5, 0.5, 0.5, 1.0, 0.6667, 0.5, 0.5, 1.0, 0.6667, 1.0, 0.5, 0.5, 0.3333, 0.5, 0.3333, 1.0, 0.5, 0.5, 0.3333, 1.0, 0.5, 1.0, 0.25, 0.49, 0.4578, 0.37, 0.4578, 0.13, 0.4578, 0.13, 0.25, 0.01, 0.04215, 0.13, 0.04215, 0.13, 0.04215, 0.37, 0.25, 0.49, 0.4578, 0.13, 0.04215, 0.13, 0.25, 0.49, 0.3333, 0.5, 0.1667, 0.5, 0.1667, 1.0, 0.3333, 0.5, 0.1667, 1.0, 0.3333, 1.0, 0.1667, 0.5, -8.941e-08, 0.5, -8.941e-08, 1.0, 0.1667, 0.5, -8.941e-08, 1.0, 0.1667, 1.0])
me_cylinder_002.materials.append(mat_leather_dark)
me_cylinder_002.materials.append(mat_gold)
me_cylinder_002.use_remesh_fix_poles = True
me_cylinder_002.use_remesh_preserve_attributes = False
me_cylinder_002.update()
me_cylinder_002.normals_split_custom_set([tuple(v) for v in zip(*[iter([-0.07456, 0.07629, -0.9943, -0.07783, 0.07426, -0.9942, -0.07725, 0.07646, -0.9941, -0.07725, 0.07646, -0.9941, -0.07422, 0.07618, -0.9943, -0.07425, 0.07618, -0.9943, -0.07425, 0.07618, -0.9943, -0.07424, 0.07618, -0.9943, -0.07456, 0.07629, -0.9943, -0.07725, 0.07646, -0.9941, -0.07425, 0.07618, -0.9943, -0.07456, 0.07629, -0.9943, 0.07786, -0.07643, 0.994, 0.07745, -0.077, 0.994, 0.07456, -0.07768, 0.9942, 0.07456, -0.07768, 0.9942, 0.07425, -0.07759, 0.9942, 0.07426, -0.0776, 0.9942, 0.07426, -0.0776, 0.9942, 0.07426, -0.07758, 0.9942, 0.07786, -0.07643, 0.994, 0.07456, -0.07768, 0.9942, 0.07426, -0.0776, 0.9942, 0.07786, -0.07643, 0.994, -0.9947, -0.04055, 0.0945, -0.9947, -0.04055, 0.09449, -0.9947, -0.04056, 0.09453, -0.9947, -0.04055, 0.0945, -0.9947, -0.04056, 0.09453, -0.9947, -0.04055, 0.09452, 0.07717, -0.9795, -0.1861, 0.07718, -0.9795, -0.1861, 0.07719, -0.9795, -0.1861, 0.07717, -0.9795, -0.1861, 0.07719, -0.9795, -0.1861, 0.07719, -0.9795, -0.1861, -0.8593, 0.4968, 0.1214, -0.8593, 0.4968, 0.1214, -0.8593, 0.4968, 0.1214, -0.8593, 0.4968, 0.1214, -0.8593, 0.4968, 0.1214, -0.8593, 0.4968, 0.1214, 0.007865, 0.9884, 0.1514, 0.007865, 0.9884, 0.1514, 0.007865, 0.9884, 0.1514, 0.007866, 0.9884, 0.1514, 0.007866, 0.9884, 0.1514, 0.007866, 0.9884, 0.1514, 0.9937, 0.06167, -0.09318, 0.9937, 0.06164, -0.09309, 0.9938, 0.06158, -0.0931, 0.9937, 0.06167, -0.09318, 0.9938, 0.06158, -0.0931, 0.9937, 0.0616, -0.09318, 0.8486, 0.5278, 0.03655, 0.8486, 0.5278, 0.03655, 0.8486, 0.5278, 0.03655, 0.8486, 0.5278, 0.03655, 0.8486, 0.5278, 0.03655, 0.8486, 0.5278, 0.03655, -0.0739, 0.9746, 0.2112, -0.0739, 0.9746, 0.2112, -0.07392, 0.9746, 0.2112, -0.0739, 0.9746, 0.2112, -0.07392, 0.9746, 0.2112, -0.0739, 0.9746, 0.2112, 0.9908, 0.1355, 0.00323, 0.9908, 0.1356, 0.003233, 0.9908, 0.1355, 0.003227, 0.9908, 0.1355, 0.00323, 0.9908, 0.1355, 0.003227, 0.9908, 0.1355, 0.003228, 0.9973, 0.03473, 0.06502, 0.9973, 0.03473, 0.06508, 0.9973, 0.03473, 0.06506, 0.9973, 0.03473, 0.06502, 0.9973, 0.03473, 0.06506, 0.9973, 0.03473, 0.06504, -0.9972, -0.03827, -0.06449, -0.9972, -0.03827, -0.06458, -0.9972, -0.03827, -0.0645, -0.9972, -0.03827, -0.06449, -0.9972, -0.03827, -0.0645, -0.9972, -0.03827, -0.0645, 0.04013, 0.02134, 0.999, 0.04014, 0.02134, 0.999, 0.04013, 0.02135, 0.999, 0.04013, 0.02134, 0.999, 0.04013, 0.02135, 0.999, 0.04016, 0.02133, 0.999, -0.03699, -0.03804, -0.9986, -0.03698, -0.03803, -0.9986, -0.037, -0.03804, -0.9986, -0.03699, -0.03804, -0.9986, -0.037, -0.03804, -0.9986, -0.03699, -0.03804, -0.9986, 0.113, -0.02744, 0.9932, 0.113, -0.02744, 0.9932, 0.113, -0.02745, 0.9932, 0.113, -0.02744, 0.9932, 0.113, -0.02745, 0.9932, 0.113, -0.02744, 0.9932, -0.1068, -0.03681, -0.9936, -0.1068, -0.0368, -0.9936, -0.1068, -0.03683, -0.9936, -0.1068, -0.03681, -0.9936, -0.1068, -0.03683, -0.9936, -0.1068, -0.03684, -0.9936, 0.9976, 0.02589, 0.0639, 0.9976, 0.02589, 0.06391, 0.9976, 0.02589, 0.06391, 0.9976, 0.02589, 0.0639, 0.9976, 0.02589, 0.06391, 0.9976, 0.0259, 0.06393, -0.9975, -0.04438, -0.05485, -0.9975, -0.04438, -0.05485, -0.9975, -0.04438, -0.05485, -0.9975, -0.04424, -0.05547, -0.9975, -0.04424, -0.05547, -0.9975, -0.04424, -0.05547, 0.9979, 0.03419, 0.05547, 0.9979, 0.03419, 0.05547, 0.9979, 0.03419, 0.05547, 0.9979, 0.0342, 0.05547, 0.9979, 0.0342, 0.05547, 0.9979, 0.0342, 0.05547, -0.9979, -0.0342, -0.05547, -0.9979, -0.0342, -0.05547, -0.9979, -0.0342, -0.05547, -0.9979, -0.0342, -0.05547, -0.9979, -0.0342, -0.05547, -0.9979, -0.0342, -0.05547, 0.03351, -0.005981, 0.9994, 0.03351, -0.005981, 0.9994, 0.03351, -0.005981, 0.9994, 0.03351, -0.005981, 0.9994, 0.03351, -0.005981, 0.9994, 0.03351, -0.005981, 0.9994, -0.03351, 0.005981, -0.9994, -0.03351, 0.005981, -0.9994, -0.03351, 0.005981, -0.9994, -0.03351, 0.005981, -0.9994, -0.03351, 0.005981, -0.9994, -0.03351, 0.005981, -0.9994, 0.8379, 0.5446, 0.03623, 0.8379, 0.5446, 0.03623, 0.8379, 0.5446, 0.03623, 0.8379, 0.5446, 0.03623, 0.8379, 0.5446, 0.03623, 0.8379, 0.5446, 0.03625, -0.8736, 0.4853, -0.03592, -0.8736, 0.4853, -0.03593, -0.8736, 0.4853, -0.03596, -0.8736, 0.4853, -0.03592, -0.8736, 0.4853, -0.03596, -0.8736, 0.4853, -0.03594, 0.04293, 0.00115, 0.9991, 0.04292, 0.001156, 0.9991, 0.04291, 0.001168, 0.9991, 0.04293, 0.00115, 0.9991, 0.04291, 0.001168, 0.9991, 0.04293, 0.001144, 0.9991, -0.04281, -0.001801, -0.9991, -0.04282, -0.001828, -0.9991, -0.04281, -0.001818, -0.9991, -0.04281, -0.001801, -0.9991, -0.04281, -0.001818, -0.9991, -0.0428, -0.001797, -0.9991, -0.2294, 0.9733, -0.00532, -0.2294, 0.9733, -0.00532, -0.2294, 0.9733, -0.00532, -0.2294, 0.9733, -0.005323, -0.2294, 0.9733, -0.005323, -0.2294, 0.9733, -0.005323, -0.9915, -0.1281, -0.0219, -0.9915, -0.128, -0.02189, -0.9915, -0.128, -0.0219, -0.9915, -0.1281, -0.0219, -0.9915, -0.128, -0.0219, -0.9915, -0.1281, -0.02189, -0.8691, -0.3001, 0.3931, -0.8691, -0.3001, 0.3931, -0.8691, -0.3001, 0.3931, -0.8691, -0.3001, 0.3931, -0.8691, -0.3001, 0.3931, -0.8691, -0.3001, 0.3931, -0.3, -0.9525, -0.05294, -0.3, -0.9525, -0.05293, -0.3, -0.9525, -0.05295, -0.3, -0.9525, -0.05294, -0.3, -0.9525, -0.05295, -0.3, -0.9525, -0.05296, 0.6271, -0.5724, -0.5283, 0.6271, -0.5724, -0.5283, 0.6271, -0.5724, -0.5283, 0.6271, -0.5724, -0.5283, 0.6271, -0.5724, -0.5283, 0.6271, -0.5724, -0.5283, 0.8202, 0.08809, -0.5653, 0.8202, 0.08809, -0.5653, 0.8202, 0.08809, -0.5653, 0.8202, 0.08809, -0.5653, 0.8202, 0.08809, -0.5653, 0.8202, 0.08809, -0.5653, 0.5839, 0.714, -0.3864, 0.5839, 0.714, -0.3864, 0.5839, 0.7139, -0.3864, 0.5839, 0.714, -0.3864, 0.5839, 0.7139, -0.3864, 0.5839, 0.714, -0.3864, -0.3667, 0.9171, 0.1563, -0.3667, 0.9171, 0.1564, -0.3666, 0.9171, 0.1564, -0.3667, 0.9171, 0.1563, -0.3666, 0.9171, 0.1564, -0.3667, 0.9171, 0.1564, -0.8839, 0.1503, 0.4429, -0.8839, 0.1503, 0.4429, -0.8839, 0.1503, 0.4429, -0.8839, 0.1503, 0.4429, -0.8839, 0.1503, 0.4429, -0.8839, 0.1503, 0.4429, -0.003656, -0.3027, 0.9531, -0.003651, -0.3027, 0.9531, -0.003652, -0.3027, 0.9531, -0.003656, -0.3027, 0.9531, -0.003652, -0.3027, 0.9531, -0.003662, -0.3027, 0.9531, 0.08409, -0.9289, 0.3608, 0.08407, -0.9289, 0.3608, 0.08391, -0.9289, 0.3608, 0.08409, -0.9289, 0.3608, 0.08391, -0.9289, 0.3608, 0.08409, -0.9289, 0.3608, -8.952e-06, -0.3901, -0.9208, -1.315e-05, -0.3901, -0.9208, -1.65e-05, -0.3901, -0.9208, -8.952e-06, -0.3901, -0.9208, -1.65e-05, -0.3901, -0.9208, -1.532e-05, -0.3901, -0.9208, -0.06702, 0.1013, -0.9926, -0.06702, 0.1013, -0.9926, -0.06702, 0.1013, -0.9926, -0.06703, 0.1013, -0.9926, -0.06703, 0.1013, -0.9926, -0.06703, 0.1013, -0.9926, -0.03463, 0.5737, -0.8183, -0.03462, 0.5737, -0.8184, -0.03463, 0.5737, -0.8183, -0.03463, 0.5737, -0.8183, -0.03463, 0.5737, -0.8183, -0.03463, 0.5737, -0.8183, 0.0207, 0.8315, 0.5551, 0.0207, 0.8315, 0.5552, 0.02071, 0.8315, 0.5551, 0.0207, 0.8315, 0.5551, 0.02071, 0.8315, 0.5551, 0.0207, 0.8315, 0.5551, -0.01796, 0.0978, 0.995, -0.01797, 0.09779, 0.995, -0.01795, 0.09781, 0.995, -0.01796, 0.0978, 0.995, -0.01795, 0.09781, 0.995, -0.01797, 0.09777, 0.995, 0.2027, -0.2947, 0.9338, 0.2027, -0.2947, 0.9338, 0.2027, -0.2947, 0.9338, 0.2027, -0.2947, 0.9338, 0.2027, -0.2947, 0.9338, 0.2027, -0.2947, 0.9338, 0.0669, -0.9295, 0.3628, 0.0669, -0.9295, 0.3628, 0.0669, -0.9295, 0.3628, 0.0669, -0.9295, 0.3628, 0.0669, -0.9295, 0.3628, 0.06691, -0.9295, 0.3628, -0.1297, -0.3979, -0.9082, -0.1297, -0.3979, -0.9082, -0.1297, -0.3979, -0.9082, -0.1297, -0.3979, -0.9082, -0.1297, -0.3979, -0.9082, -0.1297, -0.3979, -0.9082, -0.1216, 0.09887, -0.9876, -0.1216, 0.09887, -0.9876, -0.1216, 0.09887, -0.9876, -0.1216, 0.09887, -0.9876, -0.1216, 0.09887, -0.9876, -0.1216, 0.09887, -0.9876, -0.1653, 0.5695, -0.8052, -0.1652, 0.5695, -0.8052, -0.1652, 0.5694, -0.8053, -0.1653, 0.5695, -0.8052, -0.1652, 0.5694, -0.8053, -0.1653, 0.5695, -0.8052, 0.003639, 0.8305, 0.5571, 0.003639, 0.8305, 0.5571, 0.003641, 0.8304, 0.5571, 0.003639, 0.8305, 0.5571, 0.003641, 0.8304, 0.5571, 0.003644, 0.8304, 0.5571, 0.1878, 0.1084, 0.9762, 0.1877, 0.1084, 0.9762, 0.1877, 0.1084, 0.9762, 0.1878, 0.1084, 0.9762, 0.1877, 0.1084, 0.9762, 0.1877, 0.1084, 0.9762, 0.9609, -0.2164, 0.1726, 0.9609, -0.2164, 0.1726, 0.9609, -0.2164, 0.1726, 0.9609, -0.2164, 0.1726, 0.9609, -0.2164, 0.1726, 0.9609, -0.2164, 0.1726, 0.3688, -0.9196, -0.1354, 0.3688, -0.9196, -0.1354, 0.3688, -0.9196, -0.1354, 0.3688, -0.9196, -0.1354, 0.3688, -0.9196, -0.1354, 0.3688, -0.9196, -0.1354, -0.6644, -0.6454, -0.3768, -0.6644, -0.6454, -0.3768, -0.6644, -0.6454, -0.3769, -0.6644, -0.6454, -0.3768, -0.6644, -0.6454, -0.3769, -0.6644, -0.6454, -0.3768, -0.9323, 0.004773, -0.3617, -0.9323, 0.004773, -0.3617, -0.9323, 0.004773, -0.3617, -0.9323, 0.004769, -0.3617, -0.9323, 0.004769, -0.3617, -0.9323, 0.004769, -0.3617, -0.7131, 0.6619, -0.2312, -0.7131, 0.6619, -0.2312, -0.7131, 0.6618, -0.2312, -0.7131, 0.6619, -0.2312, -0.7131, 0.6618, -0.2312, -0.7131, 0.6618, -0.2312, 0.302, 0.9504, 0.07401, 0.302, 0.9504, 0.07401, 0.302, 0.9504, 0.07402, 0.302, 0.9504, 0.07401, 0.302, 0.9504, 0.07402, 0.302, 0.9504, 0.074, 0.944, 0.2423, 0.2238, 0.944, 0.2424, 0.2238, 0.944, 0.2423, 0.2238, 0.944, 0.2423, 0.2238, 0.944, 0.2423, 0.2238, 0.944, 0.2423, 0.2238, 0.8839, -0.1503, -0.4429, 0.8839, -0.1503, -0.4429, 0.8839, -0.1503, -0.4429, 0.8839, -0.1503, -0.4429, 0.8839, -0.1503, -0.4429, 0.8839, -0.1503, -0.4429, 0.3667, -0.9171, -0.1564, 0.3667, -0.9171, -0.1564, 0.3667, -0.9171, -0.1564, 0.3667, -0.9171, -0.1564, 0.3667, -0.9171, -0.1564, 0.3667, -0.9171, -0.1564, -0.5849, -0.7132, 0.3862, -0.585, -0.7132, 0.3862, -0.585, -0.7132, 0.3862, -0.5849, -0.7132, 0.3862, -0.585, -0.7132, 0.3862, -0.5849, -0.7132, 0.3862, -0.8213, -0.08797, 0.5636, -0.8213, -0.08797, 0.5636, -0.8213, -0.08797, 0.5636, -0.8213, -0.08797, 0.5636, -0.8213, -0.08797, 0.5636, -0.8213, -0.08797, 0.5636, -0.6281, 0.5717, 0.5279, -0.6281, 0.5717, 0.5279, -0.6281, 0.5717, 0.5279, -0.6281, 0.5717, 0.5279, -0.6281, 0.5717, 0.5279, -0.6281, 0.5717, 0.5279, 0.3, 0.9525, 0.05295, 0.3, 0.9525, 0.05295, 0.3, 0.9525, 0.05295, 0.3, 0.9525, 0.05295, 0.3, 0.9525, 0.05295, 0.3, 0.9525, 0.05295, 0.8692, 0.3001, -0.3931, 0.8691, 0.3001, -0.3931, 0.8692, 0.3001, -0.3931, 0.8692, 0.3001, -0.3931, 0.8692, 0.3001, -0.3931, 0.8691, 0.3001, -0.3931, -0.944, -0.2424, -0.2238, -0.944, -0.2423, -0.2238, -0.944, -0.2423, -0.2238, -0.944, -0.2424, -0.2238, -0.944, -0.2423, -0.2238, -0.944, -0.2424, -0.2238, -0.3021, -0.9504, -0.07401, -0.3021, -0.9504, -0.07401, -0.302, -0.9504, -0.07402, -0.3021, -0.9504, -0.07401, -0.302, -0.9504, -0.07402, -0.302, -0.9504, -0.07402, 0.714, -0.661, 0.2308, 0.714, -0.661, 0.2307, 0.714, -0.661, 0.2307, 0.714, -0.661, 0.2308, 0.714, -0.661, 0.2307, 0.714, -0.661, 0.2307, 0.933, -0.004543, 0.3597, 0.933, -0.004543, 0.3597, 0.933, -0.004543, 0.3597, 0.933, -0.004555, 0.3598, 0.933, -0.004555, 0.3598, 0.933, -0.004555, 0.3598, 0.6654, 0.6448, 0.3762, 0.6655, 0.6447, 0.3762, 0.6654, 0.6447, 0.3762, 0.6654, 0.6448, 0.3762, 0.6654, 0.6447, 0.3762, 0.6654, 0.6447, 0.3762, -0.3688, 0.9196, 0.1354, -0.3688, 0.9196, 0.1354, -0.3688, 0.9196, 0.1354, -0.3688, 0.9196, 0.1354, -0.3688, 0.9196, 0.1354, -0.3688, 0.9196, 0.1354, -0.9609, 0.2164, -0.1725, -0.9609, 0.2164, -0.1725, -0.9609, 0.2164, -0.1725, -0.9609, 0.2164, -0.1725, -0.9609, 0.2164, -0.1725, -0.9609, 0.2164, -0.1725, -0.5589, 0.8028, 0.2076, -0.5589, 0.8028, 0.2076, -0.5589, 0.8028, 0.2076, -0.5589, 0.8028, 0.2076, -0.5589, 0.8028, 0.2076, -0.5589, 0.8028, 0.2076, -0.9848, -0.05295, 0.1657, -0.9848, -0.05295, 0.1657, -0.9848, -0.05295, 0.1657, -0.9848, -0.05295, 0.1657, -0.9848, -0.05295, 0.1657, -0.9848, -0.05295, 0.1657, -0.5164, -0.856, -0.02605, -0.5164, -0.856, -0.02605, -0.5164, -0.856, -0.02605, -0.5164, -0.856, -0.02605, -0.5164, -0.856, -0.02605, -0.5164, -0.856, -0.02605, 0.5589, -0.8028, -0.2076, 0.5589, -0.8028, -0.2076, 0.5589, -0.8028, -0.2076, 0.5589, -0.8028, -0.2076, 0.5589, -0.8028, -0.2076, 0.5589, -0.8028, -0.2076, 0.3237, -0.1439, 0.9351, 0.3237, -0.1439, 0.9351, 0.3237, -0.1439, 0.9351, 0.3237, -0.1439, 0.9351, 0.3237, -0.1439, 0.9351, 0.3237, -0.1439, 0.9351, 0.3237, -0.1439, 0.9351, 0.3237, -0.1439, 0.9351, 0.3237, -0.1439, 0.9351, 0.3237, -0.1439, 0.9351, 0.3237, -0.1439, 0.9351, 0.3237, -0.1439, 0.9351, 0.9848, 0.05295, -0.1657, 0.9848, 0.05295, -0.1657, 0.9848, 0.05295, -0.1657, 0.9848, 0.05295, -0.1657, 0.9848, 0.05295, -0.1657, 0.9848, 0.05295, -0.1657, 0.5164, 0.8559, 0.02605, 0.5164, 0.8559, 0.02605, 0.5164, 0.8559, 0.02605, 0.5164, 0.8559, 0.02605, 0.5164, 0.8559, 0.02605, 0.5164, 0.8559, 0.02605])] * 3)])
me_plane_002 = bpy.data.meshes.new('Plane.002')
me_plane_002.from_pydata([(-0.0008841, 0.06643, -0.01439), (-0.0008841, 0.06834, -0.01733), (-0.0008841, 0.1194, -0.001878), (-0.0008841, 0.1213, -0.004813), (-0.001062, 0.07087, 0.0006243), (-0.001062, 0.06818, -0.002073), (-0.001062, 0.1196, -0.01713), (-0.001062, 0.1169, -0.01983), (-0.0008841, 0.06643, 0.004328), (-0.0008841, 0.06834, 0.001393), (-0.0008841, 0.1194, 0.01684), (-0.0008841, 0.1213, 0.01391), (-0.001062, 0.07087, 0.01934), (-0.001062, 0.06818, 0.01665), (-0.001062, 0.1196, 0.001588), (-0.001062, 0.1169, -0.001109), (-0.0008841, -0.1238, -0.01439), (-0.0008841, -0.1219, -0.01733), (-0.0008841, -0.07083, -0.001878), (-0.0008841, -0.06893, -0.004813), (-0.001062, -0.1194, 0.0006243), (-0.001062, -0.1221, -0.002073), (-0.001062, -0.07067, -0.01713), (-0.001062, -0.07337, -0.01983), (-0.0008841, -0.1238, 0.004328), (-0.0008841, -0.1219, 0.001393), (-0.0008841, -0.07083, 0.01684), (-0.0008841, -0.06893, 0.01391), (-0.001062, -0.1194, 0.01934), (-0.001062, -0.1221, 0.01665), (-0.001062, -0.07067, 0.001588), (-0.001062, -0.07337, -0.001109)], [], [(0, 1, 3), (0, 3, 2), (4, 5, 7), (4, 7, 6), (8, 9, 11), (8, 11, 10), (12, 13, 15), (12, 15, 14), (16, 17, 19), (16, 19, 18), (20, 21, 23), (20, 23, 22), (24, 25, 27), (24, 27, 26), (28, 29, 31), (28, 31, 30)])
_uv = me_plane_002.uv_layers.new(name='UVMap')
_uv.uv.foreach_set('vector', [0.0, 0.0, 1.0, 0.0, 1.0, 1.0, 0.0, 0.0, 1.0, 1.0, 0.0, 1.0, 0.0, 0.0, 1.0, 0.0, 1.0, 1.0, 0.0, 0.0, 1.0, 1.0, 0.0, 1.0, 0.0, 0.0, 1.0, 0.0, 1.0, 1.0, 0.0, 0.0, 1.0, 1.0, 0.0, 1.0, 0.0, 0.0, 1.0, 0.0, 1.0, 1.0, 0.0, 0.0, 1.0, 1.0, 0.0, 1.0, 0.0, 0.0, 1.0, 0.0, 1.0, 1.0, 0.0, 0.0, 1.0, 1.0, 0.0, 1.0, 0.0, 0.0, 1.0, 0.0, 1.0, 1.0, 0.0, 0.0, 1.0, 1.0, 0.0, 1.0, 0.0, 0.0, 1.0, 0.0, 1.0, 1.0, 0.0, 0.0, 1.0, 1.0, 0.0, 1.0, 0.0, 0.0, 1.0, 0.0, 1.0, 1.0, 0.0, 0.0, 1.0, 1.0, 0.0, 1.0])
me_plane_002.materials.append(mat_leather_dark)
me_plane_002.use_remesh_fix_poles = True
me_plane_002.use_remesh_preserve_attributes = False
me_plane_002.update()
me_plane_002.normals_split_custom_set([tuple(v) for v in zip(*[iter([1.0, 2.436e-07, -1.032e-06, 1.0, 2.436e-07, -1.032e-06, 1.0, 2.436e-07, -1.032e-06, 1.0, 2.334e-07, -1.032e-06, 1.0, 2.334e-07, -1.032e-06, 1.0, 2.334e-07, -1.032e-06, 1.0, -3.654e-07, -9.487e-07, 1.0, -3.654e-07, -9.487e-07, 1.0, -3.654e-07, -9.487e-07, 1.0, -3.375e-07, -9.487e-07, 1.0, -3.375e-07, -9.487e-07, 1.0, -3.375e-07, -9.487e-07, 1.0, 2.436e-07, -1.032e-06, 1.0, 2.436e-07, -1.032e-06, 1.0, 2.436e-07, -1.032e-06, 1.0, 2.436e-07, -1.032e-06, 1.0, 2.436e-07, -1.032e-06, 1.0, 2.436e-07, -1.032e-06, 1.0, -3.451e-07, -9.487e-07, 1.0, -3.451e-07, -9.487e-07, 1.0, -3.451e-07, -9.487e-07, 1.0, -3.375e-07, -9.487e-07, 1.0, -3.375e-07, -9.487e-07, 1.0, -3.375e-07, -9.487e-07, 1.0, 2.436e-07, -1.032e-06, 1.0, 2.436e-07, -1.032e-06, 1.0, 2.436e-07, -1.032e-06, 1.0, 2.334e-07, -1.032e-06, 1.0, 2.334e-07, -1.032e-06, 1.0, 2.334e-07, -1.032e-06, 1.0, -3.654e-07, -9.487e-07, 1.0, -3.654e-07, -9.487e-07, 1.0, -3.654e-07, -9.487e-07, 1.0, -3.375e-07, -9.487e-07, 1.0, -3.375e-07, -9.487e-07, 1.0, -3.375e-07, -9.487e-07, 1.0, 2.436e-07, -1.032e-06, 1.0, 2.436e-07, -1.032e-06, 1.0, 2.436e-07, -1.032e-06, 1.0, 2.436e-07, -1.032e-06, 1.0, 2.436e-07, -1.032e-06, 1.0, 2.436e-07, -1.032e-06, 1.0, -3.451e-07, -9.487e-07, 1.0, -3.451e-07, -9.487e-07, 1.0, -3.451e-07, -9.487e-07, 1.0, -3.375e-07, -9.487e-07, 1.0, -3.375e-07, -9.487e-07, 1.0, -3.375e-07, -9.487e-07])] * 3)])
me_plane_001 = bpy.data.meshes.new('Plane.001')
me_plane_001.from_pydata([(0.9454, -0.9798, -0.07225), (-0.9454, -0.9798, -0.07225), (0.9454, -2.53, -0.01997), (-0.9454, -2.53, -0.01997), (0.9454, -0.9788, -0.04348), (-0.9454, -0.9788, -0.04347), (0.9454, -2.529, 0.008805), (-0.9454, -2.529, 0.008806), (0.9454, -0.978, -0.01887), (-0.9454, -0.978, -0.01887), (0.9454, -2.528, 0.03341), (-0.9454, -2.528, 0.03341), (0.9454, -0.9721, -0.007391), (-0.9454, -0.9721, -0.007391), (0.9454, 0.5792, -0.007391), (-0.9454, 0.5792, -0.007391), (0.9454, -0.9721, -0.01066), (-0.9454, -0.9721, -0.01066), (0.9454, 0.5792, -0.01066), (-0.9454, 0.5792, -0.01066), (0.9454, -0.9721, -0.03946), (-0.9454, -0.9721, -0.03946), (0.9454, 0.5792, -0.03946), (-0.9454, 0.5792, -0.03946), (0.9454, -0.9721, -0.06407), (-0.9454, -0.9721, -0.06407), (0.9454, 0.5792, -0.06407), (-0.9454, 0.5792, -0.06407), (0.9454, -0.9721, -0.09287), (-0.9454, -0.9721, -0.09287), (0.9454, 0.5792, -0.09287), (-0.9454, 0.5792, -0.09287)], [], [(1, 0, 2), (1, 2, 3), (5, 4, 6), (5, 6, 7), (9, 8, 10), (9, 10, 11), (13, 12, 14), (13, 14, 15), (17, 16, 18), (17, 18, 19), (21, 20, 22), (21, 22, 23), (25, 24, 26), (25, 26, 27), (29, 28, 30), (29, 30, 31)])
_uv = me_plane_001.uv_layers.new(name='UVMap')
_uv.uv.foreach_set('vector', [0.0, 0.0, 1.0, 0.0, 1.0, 0.0, 0.0, 0.0, 1.0, 0.0, 0.0, 0.0, 0.0, 0.0, 1.0, 0.0, 1.0, 0.0, 0.0, 0.0, 1.0, 0.0, 0.0, 0.0, 0.0, 0.0, 1.0, 0.0, 1.0, 0.0, 0.0, 0.0, 1.0, 0.0, 0.0, 0.0, 0.0, 0.0, 1.0, 0.0, 1.0, 0.0, 0.0, 0.0, 1.0, 0.0, 0.0, 0.0, 0.0, 0.0, 1.0, 0.0, 1.0, 0.0, 0.0, 0.0, 1.0, 0.0, 0.0, 0.0, 0.0, 0.0, 1.0, 0.0, 1.0, 0.0, 0.0, 0.0, 1.0, 0.0, 0.0, 0.0, 0.0, 0.0, 1.0, 0.0, 1.0, 0.0, 0.0, 0.0, 1.0, 0.0, 0.0, 0.0, 0.0, 0.0, 1.0, 0.0, 1.0, 0.0, 0.0, 0.0, 1.0, 0.0, 0.0, 0.0])
me_plane_001.materials.append(mat_paper)
me_plane_001.use_remesh_fix_poles = True
me_plane_001.use_remesh_preserve_attributes = False
me_plane_001.update()
me_plane_001.normals_split_custom_set([tuple(v) for v in zip(*[iter([-2.743e-07, -0.0337, -0.9994, -2.743e-07, -0.0337, -0.9994, -2.743e-07, -0.0337, -0.9994, -2.707e-07, -0.0337, -0.9994, -2.707e-07, -0.0337, -0.9994, -2.707e-07, -0.0337, -0.9994, -2.616e-07, -0.0337, -0.9994, -2.616e-07, -0.0337, -0.9994, -2.616e-07, -0.0337, -0.9994, -2.651e-07, -0.0337, -0.9994, -2.651e-07, -0.0337, -0.9994, -2.651e-07, -0.0337, -0.9994, -2.661e-07, -0.0337, -0.9994, -2.661e-07, -0.0337, -0.9994, -2.661e-07, -0.0337, -0.9994, -2.692e-07, -0.0337, -0.9994, -2.692e-07, -0.0337, -0.9994, -2.692e-07, -0.0337, -0.9994, 0.0, 0.0, 1.0, 0.0, 0.0, 1.0, 0.0, 0.0, 1.0, 0.0, 0.0, 1.0, 0.0, 0.0, 1.0, 0.0, 0.0, 1.0, 0.0, 0.0, 1.0, 0.0, 0.0, 1.0, 0.0, 0.0, 1.0, 0.0, 0.0, 1.0, 0.0, 0.0, 1.0, 0.0, 0.0, 1.0, 0.0, 0.0, 1.0, 0.0, 0.0, 1.0, 0.0, 0.0, 1.0, 0.0, 0.0, 1.0, 0.0, 0.0, 1.0, 0.0, 0.0, 1.0, 0.0, 0.0, 1.0, 0.0, 0.0, 1.0, 0.0, 0.0, 1.0, 0.0, 0.0, 1.0, 0.0, 0.0, 1.0, 0.0, 0.0, 1.0, 0.0, 0.0, 1.0, 0.0, 0.0, 1.0, 0.0, 0.0, 1.0, 0.0, 0.0, 1.0, 0.0, 0.0, 1.0, 0.0, 0.0, 1.0])] * 3)])

# ---- objects
ob_notebook = bpy.data.objects.new('notebook', me_plane)
ob_cylinder_002 = bpy.data.objects.new('Cylinder.002', me_cylinder_002)
ob_plane = bpy.data.objects.new('Plane', me_plane_002)
ob_plane_001 = bpy.data.objects.new('Plane.001', me_plane_001)
ob_camera = bpy.data.objects.new('Camera', cam_camera_001)
ob_sun = bpy.data.objects.new('Sun', light_sun)

# ---- transforms, parenting, visibility, modifiers, constraints
ob_notebook.location = (0.0, 0.0, 0.0)
ob_notebook.rotation_mode = 'QUATERNION'
ob_notebook.rotation_quaternion = (0.7071, 0.0, 0.0, -0.7071)
ob_notebook.scale = (0.1877, 0.1877, 0.1877)
_m = ob_notebook.modifiers.new('Auto Smooth', 'NODES')
_m.node_group = ng_auto_smooth
_gi = [s.identifier for s in ng_auto_smooth.interface.items_tree if s.item_type == 'SOCKET' and s.in_out == 'INPUT']
_m[_gi[1]] = 0.5236  # Angle
ob_cylinder_002.parent = ob_notebook
ob_cylinder_002.location = (0.01755, 0.2124, 0.1244)
ob_cylinder_002.rotation_mode = 'QUATERNION'
ob_cylinder_002.rotation_quaternion = (0.01732, 0.0, 0.0, 0.9998)
ob_cylinder_002.scale = (5.327, 5.327, 5.327)
ob_plane.parent = ob_notebook
ob_plane.location = (0.0, -1.0, -0.3177)
ob_plane.rotation_mode = 'QUATERNION'
ob_plane.rotation_quaternion = (0.7071, 0.0, 0.0, 0.7071)
ob_plane.scale = (5.327, 5.327, 5.327)
ob_plane_001.parent = ob_notebook
ob_plane_001.location = (0.006619, -0.03707, 0.0)
ob_plane_001.rotation_mode = 'QUATERNION'
ob_plane_001.rotation_quaternion = (1.0, 0.0, 0.0, 0.0)
ob_plane_001.scale = (0.9675, 0.9675, 0.9675)
ob_plane_001.hide_render = True
_m = ob_plane_001.modifiers.new('Solidify', 'SOLIDIFY')
ob_camera.location = (-0.1367, -0.0197, 1.163)
ob_sun.location = (0.261, 0.03624, 0.3681)
ob_sun.rotation_euler = (0.1569, 0.3173, -0.055)

# ---- collection membership
scene.collection.objects.link(ob_notebook)
scene.collection.objects.link(ob_cylinder_002)
scene.collection.objects.link(ob_plane)
scene.collection.objects.link(ob_plane_001)
col_collection.objects.link(ob_camera)
col_collection.objects.link(ob_sun)

# ---- scene / render settings (as saved in the file)
scene.camera = ob_camera
scene.frame_start = 1; scene.frame_end = 250; scene.frame_set(1)
scene.render.engine = 'BLENDER_EEVEE_NEXT'
scene.render.film_transparent = True
scene.cycles.sampling_pattern = 'TABULATED_SOBOL'
scene.cycles.use_light_tree = False
scene.eevee.use_gtao = True
scene.view_settings.view_transform = 'Filmic'
bpy.context.view_layer.update()
